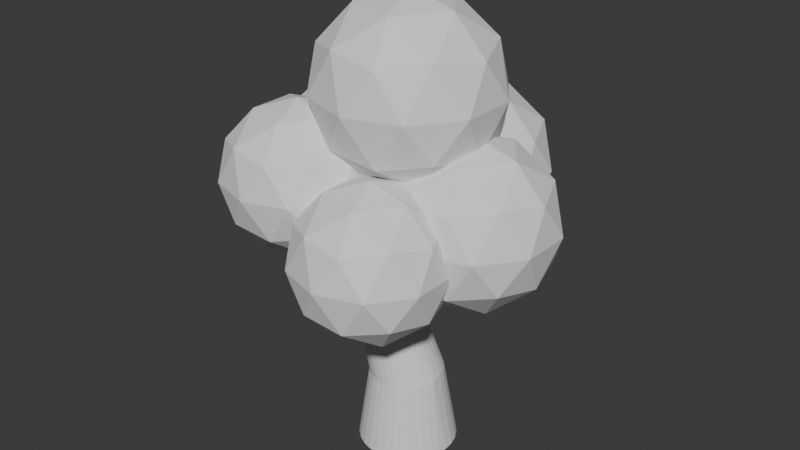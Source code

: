 # Source: Untitled.blend  (saved by Blender 5.0.119; exported with 4.5.12 LTS)
import bpy
from mathutils import Matrix  # noqa: F401  (used for matrix-valued properties, if any)

bpy.ops.wm.read_factory_settings(use_empty=True)
scene = bpy.context.scene
scene.name = 'Scene'

# ---- collections
col_collection = bpy.data.collections.new('Collection'); scene.collection.children.link(col_collection)

# ---- world
world_world = bpy.data.worlds.new('World'); scene.world = world_world
world_world.use_nodes = True; world_world.node_tree.nodes.clear()
_N = world_world.node_tree.nodes; _L = world_world.node_tree.links
n0 = _N.new('ShaderNodeOutputWorld'); n0.name = 'World Output'; n0.location = (200, 100)
n1 = _N.new('ShaderNodeBackground'); n1.name = 'Background'; n1.location = (-200, 100)
n1.inputs[0].default_value = (0.05088, 0.05088, 0.05088, 1.0)
_L.new(n1.outputs[0], n0.inputs[0])
n0.is_active_output = True
world_world.color = (0.05088, 0.05088, 0.05088)
world_world.sun_shadow_jitter_overblur = 0.0

# ---- meshes
me_cylinder_001 = bpy.data.meshes.new('Cylinder.001')
me_cylinder_001.from_pydata([(3.57e-09, 1.287, -1.0), (-0.04109, 0.9316, 1.09), (0.2512, 1.263, -1.0), (0.154, 0.9124, 1.09), (0.4927, 1.189, -1.0), (0.3416, 0.8555, 1.09), (0.7152, 1.07, -1.0), (0.5145, 0.7631, 1.09), (0.9103, 0.9103, -1.0), (0.666, 0.6388, 1.09), (1.07, 0.7152, -1.0), (0.7904, 0.4872, 1.09), (1.189, 0.4927, -1.0), (0.8828, 0.3143, 1.09), (1.263, 0.2512, -1.0), (0.9397, 0.1267, 1.09), (1.287, 2.285e-09, -1.0), (0.9589, -0.06836, 1.09), (1.263, -0.2512, -1.0), (0.9808, -0.1951, 1.0), (1.189, -0.4927, -1.0), (0.9239, -0.3827, 1.0), (1.07, -0.7152, -1.0), (0.8315, -0.5556, 1.0), (0.9103, -0.9103, -1.0), (0.7071, -0.7071, 1.0), (0.7152, -1.07, -1.0), (0.5556, -0.8315, 1.0), (0.4927, -1.189, -1.0), (0.3827, -0.9239, 1.0), (0.2512, -1.263, -1.0), (0.1951, -0.9808, 1.0), (3.57e-09, -1.287, -1.0), (0.0, -1.0, 1.0), (-0.2512, -1.263, -1.0), (-0.1951, -0.9808, 1.0), (-0.4927, -1.189, -1.0), (-0.3827, -0.9239, 1.0), (-0.7152, -1.07, -1.0), (-0.5556, -0.8315, 1.0), (-0.9103, -0.9103, -1.0), (-0.7071, -0.7071, 1.0), (-1.07, -0.7152, -1.0), (-0.8315, -0.5556, 1.0), (-1.189, -0.4927, -1.0), (-0.9239, -0.3827, 1.0), (-1.263, -0.2512, -1.0), (-1.022, -0.2634, 1.09), (-1.287, 2.285e-09, -1.0), (-1.041, -0.06836, 1.09), (-1.263, 0.2512, -1.0), (-1.022, 0.1267, 1.09), (-1.189, 0.4927, -1.0), (-0.965, 0.3143, 1.09), (-1.07, 0.7152, -1.0), (-0.8726, 0.4872, 1.09), (-0.9103, 0.9103, -1.0), (-0.7482, 0.6388, 1.09), (-0.7152, 1.07, -1.0), (-0.5967, 0.7631, 1.09), (-0.4927, 1.189, -1.0), (-0.4238, 0.8555, 1.09), (-0.2512, 1.263, -1.0), (-0.2362, 0.9124, 1.09), (-0.6503, 0.4037, 3.788), (-0.7933, 0.4178, 3.788), (-0.5129, 0.362, 3.788), (-0.3862, 0.2943, 3.788), (-0.2752, 0.2032, 3.788), (-0.1841, 0.09216, 3.788), (-0.1163, -0.03452, 3.788), (-0.07465, -0.172, 3.788), (-0.06057, -0.3149, 3.788), (-0.07465, -0.4579, 3.788), (-0.1163, -0.5953, 3.788), (-0.1841, -0.722, 3.788), (-0.2752, -0.833, 3.788), (-0.3862, -0.9242, 3.788), (-0.5129, -0.9919, 3.788), (-0.6503, -1.034, 3.788), (-0.7933, -1.048, 3.788), (-0.9362, -1.034, 3.788), (-1.074, -0.9919, 3.788), (-1.2, -0.9242, 3.788), (-1.311, -0.833, 3.788), (-1.403, -0.722, 3.788), (-1.47, -0.5953, 3.788), (-1.512, -0.4579, 3.788), (-1.526, -0.3149, 3.788), (-1.512, -0.172, 3.788), (-1.47, -0.03452, 3.788), (-1.403, 0.09216, 3.788), (-1.311, 0.2032, 3.788), (-1.2, 0.2943, 3.788), (-1.074, 0.362, 3.788), (-0.9362, 0.4037, 3.788), (0.1306, -0.2421, 5.618), (0.002722, -0.2295, 5.618), (0.2536, -0.2794, 5.618), (0.3669, -0.34, 5.618), (0.4663, -0.4215, 5.618), (0.5478, -0.5208, 5.618), (0.6084, -0.6341, 5.618), (0.6457, -0.7571, 5.618), (0.6583, -0.885, 5.618), (0.6457, -1.013, 5.618), (0.6084, -1.136, 5.618), (0.5478, -1.249, 5.618), (0.4663, -1.349, 5.618), (0.3669, -1.43, 5.618), (0.2536, -1.491, 5.618), (0.1306, -1.528, 5.618), (0.002722, -1.541, 5.618), (-0.1252, -1.528, 5.618), (-0.2481, -1.491, 5.618), (-0.3615, -1.43, 5.618), (-0.4608, -1.349, 5.618), (-0.5423, -1.249, 5.618), (-0.6029, -1.136, 5.618), (-0.6402, -1.013, 5.618), (-0.6528, -0.885, 5.618), (-0.6402, -0.7571, 5.618), (-0.6029, -0.6341, 5.618), (-0.5423, -0.5208, 5.618), (-0.4608, -0.4215, 5.618), (-0.3615, -0.34, 5.618), (-0.2481, -0.2794, 5.618), (-0.1252, -0.2421, 5.618), (0.4422, -0.6088, 5.262), (0.4289, -0.602, 5.293), (0.4526, -0.6215, 5.232), (0.4596, -0.6398, 5.204), (0.4629, -0.6629, 5.178), (0.4624, -0.6899, 5.157), (0.4581, -0.7198, 5.14), (0.4503, -0.7515, 5.129), (0.4391, -0.7836, 5.124), (0.4251, -0.8151, 5.125), (0.4087, -0.8447, 5.131), (0.3906, -0.8712, 5.144), (0.3715, -0.8936, 5.162), (0.3521, -0.9111, 5.184), (0.3332, -0.923, 5.211), (0.3155, -0.9288, 5.24), (0.2997, -0.9283, 5.27), (0.2863, -0.9216, 5.301), (0.276, -0.9089, 5.332), (0.269, -0.8906, 5.36), (0.2657, -0.8675, 5.386), (0.2662, -0.8405, 5.407), (0.2705, -0.8106, 5.424), (0.2783, -0.7789, 5.435), (0.2895, -0.7467, 5.44), (0.3035, -0.7153, 5.439), (0.3199, -0.6857, 5.432), (0.338, -0.6592, 5.42), (0.3571, -0.6368, 5.402), (0.3764, -0.6193, 5.379), (0.3953, -0.6074, 5.353), (0.4131, -0.6016, 5.324), (1.334, -0.6866, 6.311), (1.331, -0.6854, 6.316), (1.335, -0.6888, 6.306), (1.336, -0.6919, 6.301), (1.337, -0.6958, 6.297), (1.337, -0.7004, 6.293), (1.336, -0.7055, 6.29), (1.335, -0.7109, 6.288), (1.333, -0.7164, 6.287), (1.331, -0.7218, 6.288), (1.328, -0.7268, 6.289), (1.325, -0.7314, 6.291), (1.321, -0.7352, 6.294), (1.318, -0.7382, 6.298), (1.315, -0.7402, 6.302), (1.312, -0.7412, 6.307), (1.309, -0.7411, 6.312), (1.307, -0.74, 6.318), (1.305, -0.7378, 6.323), (1.304, -0.7347, 6.328), (1.303, -0.7307, 6.332), (1.303, -0.7261, 6.336), (1.304, -0.721, 6.339), (1.306, -0.7156, 6.34), (1.307, -0.7101, 6.341), (1.31, -0.7048, 6.341), (1.313, -0.6997, 6.34), (1.316, -0.6952, 6.338), (1.319, -0.6914, 6.335), (1.322, -0.6884, 6.331), (1.326, -0.6864, 6.327), (1.329, -0.6854, 6.322), (0.1953, -0.2194, 4.962), (0.1499, -0.1982, 4.936), (0.2305, -0.2447, 4.991), (0.2542, -0.2731, 5.02), (0.2654, -0.3036, 5.049), (0.2638, -0.3349, 5.077), (0.2493, -0.3659, 5.102), (0.2225, -0.3953, 5.124), (0.1845, -0.4221, 5.142), (0.1367, -0.4452, 5.155), (0.08099, -0.4638, 5.162), (0.01945, -0.477, 5.164), (-0.04552, -0.4844, 5.16), (-0.1114, -0.4858, 5.151), (-0.1758, -0.481, 5.136), (-0.236, -0.4702, 5.116), (-0.2899, -0.4539, 5.093), (-0.3353, -0.4327, 5.066), (-0.3706, -0.4074, 5.038), (-0.3942, -0.379, 5.009), (-0.4055, -0.3485, 4.979), (-0.4038, -0.3172, 4.952), (-0.3893, -0.2862, 4.926), (-0.3625, -0.2568, 4.904), (-0.3245, -0.23, 4.887), (-0.2768, -0.2069, 4.874), (-0.221, -0.1883, 4.866), (-0.1595, -0.1751, 4.865), (-0.09452, -0.1677, 4.869), (-0.0286, -0.1663, 4.878), (0.03572, -0.1711, 4.893), (0.09598, -0.1819, 4.913), (-0.5512, 0.8263, 6.531), (-0.559, 0.8299, 6.526), (-0.5452, 0.822, 6.536), (-0.5412, 0.8171, 6.541), (-0.5393, 0.8119, 6.546), (-0.5395, 0.8066, 6.55), (-0.542, 0.8013, 6.555), (-0.5466, 0.7963, 6.558), (-0.5531, 0.7917, 6.561), (-0.5612, 0.7877, 6.564), (-0.5707, 0.7846, 6.565), (-0.5812, 0.7823, 6.565), (-0.5923, 0.7811, 6.564), (-0.6035, 0.7808, 6.563), (-0.6145, 0.7816, 6.56), (-0.6248, 0.7835, 6.557), (-0.634, 0.7863, 6.553), (-0.6417, 0.7899, 6.548), (-0.6477, 0.7942, 6.544), (-0.6518, 0.799, 6.539), (-0.6537, 0.8042, 6.534), (-0.6534, 0.8096, 6.529), (-0.6509, 0.8149, 6.525), (-0.6464, 0.8199, 6.521), (-0.6399, 0.8245, 6.518), (-0.6317, 0.8284, 6.516), (-0.6222, 0.8316, 6.514), (-0.6117, 0.8338, 6.514), (-0.6007, 0.8351, 6.515), (-0.5894, 0.8353, 6.516), (-0.5784, 0.8345, 6.519), (-0.5682, 0.8327, 6.522), (-0.7189, -0.9598, 4.697), (-0.7295, -0.9918, 4.704), (-0.7034, -0.9292, 4.694), (-0.6837, -0.901, 4.696), (-0.6604, -0.8763, 4.702), (-0.6345, -0.8562, 4.713), (-0.607, -0.8413, 4.727), (-0.5789, -0.8322, 4.745), (-0.5514, -0.8294, 4.766), (-0.5254, -0.8329, 4.788), (-0.502, -0.8425, 4.811), (-0.482, -0.8579, 4.835), (-0.4663, -0.8785, 4.858), (-0.4554, -0.9036, 4.879), (-0.4498, -0.9321, 4.897), (-0.4497, -0.9629, 4.913), (-0.455, -0.9949, 4.924), (-0.4656, -1.027, 4.932), (-0.4811, -1.058, 4.934), (-0.5008, -1.086, 4.933), (-0.5241, -1.11, 4.926), (-0.55, -1.131, 4.916), (-0.5775, -1.145, 4.901), (-0.6056, -1.154, 4.883), (-0.6331, -1.157, 4.863), (-0.6591, -1.154, 4.841), (-0.6826, -1.144, 4.817), (-0.7025, -1.129, 4.794), (-0.7182, -1.108, 4.771), (-0.7291, -1.083, 4.75), (-0.7347, -1.055, 4.731), (-0.7349, -1.024, 4.716), (-1.817, -1.032, 5.52), (-1.819, -1.039, 5.522), (-1.813, -1.025, 5.519), (-1.809, -1.018, 5.519), (-1.803, -1.012, 5.521), (-1.797, -1.007, 5.525), (-1.79, -1.004, 5.53), (-1.784, -1.001, 5.536), (-1.777, -1.001, 5.542), (-1.771, -1.002, 5.55), (-1.765, -1.004, 5.557), (-1.76, -1.008, 5.565), (-1.757, -1.012, 5.572), (-1.754, -1.018, 5.579), (-1.753, -1.025, 5.586), (-1.753, -1.033, 5.591), (-1.754, -1.04, 5.594), (-1.757, -1.048, 5.597), (-1.76, -1.055, 5.598), (-1.765, -1.062, 5.597), (-1.771, -1.068, 5.595), (-1.777, -1.073, 5.592), (-1.783, -1.076, 5.587), (-1.79, -1.078, 5.581), (-1.797, -1.079, 5.574), (-1.803, -1.078, 5.567), (-1.808, -1.076, 5.559), (-1.813, -1.072, 5.552), (-1.817, -1.067, 5.544), (-1.819, -1.061, 5.537), (-1.821, -1.054, 5.531), (-1.821, -1.047, 5.526), (-0.4546, 0.1459, 3.667), (-0.4982, 0.1813, 3.679), (-0.4158, 0.1038, 3.662), (-0.3835, 0.05635, 3.665), (-0.3587, 0.005553, 3.675), (-0.3425, -0.04668, 3.693), (-0.3354, -0.09835, 3.717), (-0.3378, -0.1475, 3.747), (-0.3496, -0.1921, 3.781), (-0.3703, -0.2307, 3.818), (-0.3991, -0.2615, 3.857), (-0.4349, -0.2836, 3.896), (-0.4763, -0.296, 3.934), (-0.5218, -0.2982, 3.969), (-0.5696, -0.2902, 4.0), (-0.6178, -0.2723, 4.026), (-0.6646, -0.2452, 4.045), (-0.7082, -0.2098, 4.058), (-0.747, -0.1676, 4.063), (-0.7793, -0.1202, 4.06), (-0.8041, -0.06942, 4.049), (-0.8203, -0.01719, 4.031), (-0.8274, 0.03448, 4.007), (-0.825, 0.0836, 3.978), (-0.8132, 0.1283, 3.943), (-0.7925, 0.1668, 3.906), (-0.7637, 0.1977, 3.867), (-0.7279, 0.2197, 3.828), (-0.6865, 0.2321, 3.79), (-0.641, 0.2344, 3.755), (-0.5932, 0.2264, 3.724), (-0.545, 0.2085, 3.698), (0.07024, 1.889, 5.069), (0.0628, 1.895, 5.071), (0.07685, 1.882, 5.068), (0.08237, 1.874, 5.069), (0.0866, 1.865, 5.071), (0.08936, 1.857, 5.074), (0.09056, 1.848, 5.078), (0.09015, 1.839, 5.083), (0.08814, 1.832, 5.089), (0.08461, 1.825, 5.095), (0.0797, 1.82, 5.102), (0.0736, 1.816, 5.109), (0.06653, 1.814, 5.115), (0.05877, 1.814, 5.121), (0.05063, 1.815, 5.126), (0.0424, 1.818, 5.131), (0.03442, 1.823, 5.134), (0.02698, 1.829, 5.136), (0.02037, 1.836, 5.137), (0.01484, 1.844, 5.136), (0.01062, 1.853, 5.135), (0.007852, 1.862, 5.132), (0.006651, 1.87, 5.127), (0.007063, 1.879, 5.122), (0.009073, 1.886, 5.117), (0.0126, 1.893, 5.11), (0.01751, 1.898, 5.103), (0.02362, 1.902, 5.097), (0.03069, 1.904, 5.09), (0.03844, 1.904, 5.084), (0.04659, 1.903, 5.079), (0.05481, 1.9, 5.075), (-0.4824, -0.7839, 3.365), (-0.5062, -0.7918, 3.384), (-0.4612, -0.7798, 3.342), (-0.4435, -0.7798, 3.316), (-0.43, -0.7837, 3.288), (-0.4211, -0.7916, 3.259), (-0.4173, -0.803, 3.23), (-0.4186, -0.8175, 3.202), (-0.4251, -0.8346, 3.176), (-0.4364, -0.8536, 3.154), (-0.4521, -0.8738, 3.136), (-0.4717, -0.8944, 3.123), (-0.4943, -0.9146, 3.115), (-0.5191, -0.9337, 3.112), (-0.5452, -0.9509, 3.115), (-0.5716, -0.9655, 3.124), (-0.5971, -0.977, 3.138), (-0.621, -0.9849, 3.157), (-0.6421, -0.989, 3.18), (-0.6598, -0.989, 3.206), (-0.6734, -0.9851, 3.234), (-0.6822, -0.9772, 3.263), (-0.6861, -0.9658, 3.292), (-0.6847, -0.9513, 3.32), (-0.6783, -0.9342, 3.346), (-0.667, -0.9152, 3.368), (-0.6513, -0.895, 3.386), (-0.6317, -0.8744, 3.399), (-0.6091, -0.8542, 3.408), (-0.5842, -0.8351, 3.41), (-0.5582, -0.8179, 3.407), (-0.5318, -0.8033, 3.398), (-0.1957, -1.609, 4.267), (-0.1997, -1.61, 4.27), (-0.1921, -1.608, 4.263), (-0.189, -1.608, 4.259), (-0.1867, -1.609, 4.254), (-0.1852, -1.61, 4.249), (-0.1846, -1.612, 4.244), (-0.1848, -1.615, 4.239), (-0.1859, -1.618, 4.235), (-0.1878, -1.621, 4.231), (-0.1905, -1.624, 4.228), (-0.1938, -1.628, 4.226), (-0.1977, -1.631, 4.224), (-0.2019, -1.634, 4.224), (-0.2064, -1.637, 4.224), (-0.2109, -1.64, 4.226), (-0.2152, -1.642, 4.228), (-0.2193, -1.643, 4.232), (-0.2229, -1.644, 4.235), (-0.2259, -1.644, 4.24), (-0.2282, -1.643, 4.245), (-0.2298, -1.642, 4.25), (-0.2304, -1.64, 4.255), (-0.2302, -1.637, 4.259), (-0.2291, -1.635, 4.264), (-0.2272, -1.631, 4.267), (-0.2245, -1.628, 4.271), (-0.2211, -1.624, 4.273), (-0.2173, -1.621, 4.274), (-0.213, -1.618, 4.275), (-0.2086, -1.615, 4.274), (-0.2041, -1.612, 4.273), (0.1588, -1.355, 7.821), (0.1516, -1.354, 7.821), (0.1657, -1.357, 7.821), (0.172, -1.36, 7.821), (0.1776, -1.365, 7.821), (0.1821, -1.37, 7.821), (0.1855, -1.377, 7.821), (0.1876, -1.383, 7.821), (0.1883, -1.391, 7.821), (0.1876, -1.398, 7.821), (0.1855, -1.405, 7.821), (0.1821, -1.411, 7.821), (0.1776, -1.416, 7.821), (0.172, -1.421, 7.821), (0.1657, -1.424, 7.821), (0.1588, -1.427, 7.821), (0.1516, -1.427, 7.821), (0.1445, -1.427, 7.821), (0.1376, -1.424, 7.821), (0.1313, -1.421, 7.821), (0.1257, -1.416, 7.821), (0.1212, -1.411, 7.821), (0.1178, -1.405, 7.821), (0.1157, -1.398, 7.821), (0.115, -1.391, 7.821), (0.1157, -1.383, 7.821), (0.1178, -1.377, 7.821), (0.1212, -1.37, 7.821), (0.1257, -1.365, 7.821), (0.1313, -1.36, 7.821), (0.1376, -1.357, 7.821), (0.1445, -1.355, 7.821), (0.1545, -0.3749, 5.786), (0.04583, -0.3642, 5.786), (0.2589, -0.4066, 5.786), (0.3552, -0.4581, 5.786), (0.4395, -0.5273, 5.786), (0.5088, -0.6117, 5.786), (0.5602, -0.7079, 5.786), (0.5919, -0.8124, 5.786), (0.6026, -0.921, 5.786), (0.5919, -1.03, 5.786), (0.5602, -1.134, 5.786), (0.5088, -1.23, 5.786), (0.4395, -1.315, 5.786), (0.3552, -1.384, 5.786), (0.2589, -1.435, 5.786), (0.1545, -1.467, 5.786), (0.04583, -1.478, 5.786), (-0.06279, -1.467, 5.786), (-0.1672, -1.435, 5.786), (-0.2635, -1.384, 5.786), (-0.3479, -1.315, 5.786), (-0.4171, -1.23, 5.786), (-0.4686, -1.134, 5.786), (-0.5002, -1.03, 5.786), (-0.5109, -0.921, 5.786), (-0.5002, -0.8124, 5.786), (-0.4686, -0.7079, 5.786), (-0.4171, -0.6117, 5.786), (-0.3479, -0.5273, 5.786), (-0.2635, -0.4581, 5.786), (-0.1672, -0.4066, 5.786), (-0.06279, -0.3749, 5.786), (0.3929, -0.8447, 6.753), (0.7189, -0.7459, 6.753), (0.6484, -0.7389, 6.753), (0.348, -0.8995, 6.753), (0.3146, -0.962, 6.753), (0.294, -1.03, 6.753), (0.2871, -1.1, 6.753), (0.294, -1.171, 6.753), (0.3146, -1.238, 6.753), (0.348, -1.301, 6.753), (0.3929, -1.356, 6.753), (0.4477, -1.401, 6.753), (0.5102, -1.434, 6.753), (0.5779, -1.455, 6.753), (0.6484, -1.462, 6.753), (0.7189, -1.455, 6.753), (0.7867, -0.7664, 6.753), (0.8492, -0.7998, 6.753), (0.9039, -0.8447, 6.753), (0.9488, -0.8995, 6.753), (0.9822, -0.962, 6.753), (1.003, -1.03, 6.753), (1.01, -1.1, 6.753), (1.003, -1.171, 6.753), (0.9822, -1.238, 6.753), (0.9488, -1.301, 6.753), (0.9039, -1.356, 6.753), (0.8492, -1.401, 6.753), (0.7867, -1.434, 6.753), (0.4477, -0.7998, 6.753), (0.5102, -0.7664, 6.753), (0.5779, -0.7459, 6.753), (0.1784, -1.32, 7.657), (0.1723, -1.319, 7.657), (0.1842, -1.322, 7.657), (0.1896, -1.325, 7.657), (0.1943, -1.328, 7.657), (0.1982, -1.333, 7.657), (0.2011, -1.338, 7.657), (0.2029, -1.344, 7.657), (0.2035, -1.35, 7.657), (0.2029, -1.356, 7.657), (0.2011, -1.362, 7.657), (0.1982, -1.368, 7.657), (0.1943, -1.372, 7.657), (0.1896, -1.376, 7.657), (0.1842, -1.379, 7.657), (0.1784, -1.381, 7.657), (0.1723, -1.382, 7.657), (0.1662, -1.381, 7.657), (0.1604, -1.379, 7.657), (0.155, -1.376, 7.657), (0.1503, -1.372, 7.657), (0.1464, -1.368, 7.657), (0.1436, -1.362, 7.657), (0.1418, -1.356, 7.657), (0.1412, -1.35, 7.657), (0.1418, -1.344, 7.657), (0.1436, -1.338, 7.657), (0.1464, -1.333, 7.657), (0.1503, -1.328, 7.657), (0.155, -1.325, 7.657), (0.1604, -1.322, 7.657), (0.1662, -1.32, 7.657)], [], [(0, 1, 3, 2), (2, 3, 5, 4), (4, 5, 7, 6), (6, 7, 9, 8), (8, 9, 11, 10), (10, 11, 13, 12), (12, 13, 15, 14), (14, 15, 17, 16), (16, 17, 19, 18), (18, 19, 21, 20), (20, 21, 23, 22), (22, 23, 25, 24), (24, 25, 27, 26), (26, 27, 29, 28), (28, 29, 31, 30), (30, 31, 33, 32), (32, 33, 35, 34), (34, 35, 37, 36), (36, 37, 39, 38), (38, 39, 41, 40), (40, 41, 43, 42), (42, 43, 45, 44), (44, 45, 47, 46), (46, 47, 49, 48), (48, 49, 51, 50), (50, 51, 53, 52), (52, 53, 55, 54), (54, 55, 57, 56), (56, 57, 59, 58), (58, 59, 61, 60), (33, 31, 79, 80), (60, 61, 63, 62), (62, 63, 1, 0), (0, 2, 4, 6, 8, 10, 12, 14, 16, 18, 20, 22, 24, 26, 28, 30, 32, 34, 36, 38, 40, 42, 44, 46, 48, 50, 52, 54, 56, 58, 60, 62), (76, 75, 107, 108), (51, 49, 88, 89), (7, 5, 66, 67), (25, 23, 75, 76), (43, 41, 84, 85), (61, 59, 93, 94), (17, 15, 71, 72), (35, 33, 80, 81), (53, 51, 89, 90), (9, 7, 67, 68), (27, 25, 76, 77), (45, 43, 85, 86), (63, 61, 94, 95), (19, 17, 72, 73), (37, 35, 81, 82), (55, 53, 90, 91), (11, 9, 68, 69), (29, 27, 77, 78), (47, 45, 86, 87), (3, 1, 65, 64), (1, 63, 95, 65), (21, 19, 73, 74), (39, 37, 82, 83), (57, 55, 91, 92), (13, 11, 69, 70), (31, 29, 78, 79), (49, 47, 87, 88), (5, 3, 64, 66), (23, 21, 74, 75), (41, 39, 83, 84), (59, 57, 92, 93), (15, 13, 70, 71), (116, 115, 499, 500), (90, 89, 121, 122), (77, 76, 108, 109), (91, 90, 122, 123), (78, 77, 109, 110), (64, 65, 97, 96), (92, 91, 123, 124), (79, 78, 110, 111), (66, 64, 96, 98), (93, 92, 124, 125), (80, 79, 111, 112), (67, 66, 98, 99), (94, 93, 125, 126), (81, 80, 112, 113), (68, 67, 99, 100), (95, 94, 126, 127), (82, 81, 113, 114), (69, 68, 100, 101), (65, 95, 127, 97), (83, 82, 114, 115), (70, 69, 101, 102), (84, 83, 115, 116), (71, 70, 102, 103), (85, 84, 116, 117), (72, 71, 103, 104), (86, 85, 117, 118), (73, 72, 104, 105), (87, 86, 118, 119), (74, 73, 105, 106), (88, 87, 119, 120), (75, 74, 106, 107), (89, 88, 120, 121), (451, 452, 548, 547), (477, 478, 574, 573), (115, 114, 498, 499), (450, 451, 547, 546), (476, 477, 573, 572), (114, 113, 497, 498), (448, 450, 546, 544), (475, 476, 572, 571), (113, 112, 496, 497), (449, 448, 544, 545), (474, 475, 571, 570), (112, 111, 495, 496), (473, 474, 570, 569), (111, 110, 494, 495), (472, 473, 569, 568), (110, 109, 493, 494), (133, 132, 164, 165), (129, 159, 191, 161), (147, 146, 178, 179), (134, 133, 165, 166), (148, 147, 179, 180), (135, 134, 166, 167), (149, 148, 180, 181), (136, 135, 167, 168), (150, 149, 181, 182), (137, 136, 168, 169), (151, 150, 182, 183), (138, 137, 169, 170), (152, 151, 183, 184), (139, 138, 170, 171), (153, 152, 184, 185), (140, 139, 171, 172), (154, 153, 185, 186), (141, 140, 172, 173), (155, 154, 186, 187), (142, 141, 173, 174), (128, 129, 161, 160), (156, 155, 187, 188), (143, 142, 174, 175), (130, 128, 160, 162), (157, 156, 188, 189), (144, 143, 175, 176), (131, 130, 162, 163), (158, 157, 189, 190), (145, 144, 176, 177), (132, 131, 163, 164), (159, 158, 190, 191), (146, 145, 177, 178), (197, 196, 228, 229), (193, 223, 255, 225), (211, 210, 242, 243), (198, 197, 229, 230), (212, 211, 243, 244), (199, 198, 230, 231), (213, 212, 244, 245), (200, 199, 231, 232), (214, 213, 245, 246), (201, 200, 232, 233), (215, 214, 246, 247), (202, 201, 233, 234), (216, 215, 247, 248), (203, 202, 234, 235), (217, 216, 248, 249), (204, 203, 235, 236), (218, 217, 249, 250), (205, 204, 236, 237), (219, 218, 250, 251), (206, 205, 237, 238), (192, 193, 225, 224), (220, 219, 251, 252), (207, 206, 238, 239), (194, 192, 224, 226), (221, 220, 252, 253), (208, 207, 239, 240), (195, 194, 226, 227), (222, 221, 253, 254), (209, 208, 240, 241), (196, 195, 227, 228), (223, 222, 254, 255), (210, 209, 241, 242), (261, 260, 292, 293), (257, 287, 319, 289), (275, 274, 306, 307), (262, 261, 293, 294), (276, 275, 307, 308), (263, 262, 294, 295), (277, 276, 308, 309), (264, 263, 295, 296), (278, 277, 309, 310), (265, 264, 296, 297), (279, 278, 310, 311), (266, 265, 297, 298), (280, 279, 311, 312), (267, 266, 298, 299), (281, 280, 312, 313), (268, 267, 299, 300), (282, 281, 313, 314), (269, 268, 300, 301), (283, 282, 314, 315), (270, 269, 301, 302), (256, 257, 289, 288), (284, 283, 315, 316), (271, 270, 302, 303), (258, 256, 288, 290), (285, 284, 316, 317), (272, 271, 303, 304), (259, 258, 290, 291), (286, 285, 317, 318), (273, 272, 304, 305), (260, 259, 291, 292), (287, 286, 318, 319), (274, 273, 305, 306), (325, 324, 356, 357), (321, 351, 383, 353), (339, 338, 370, 371), (326, 325, 357, 358), (340, 339, 371, 372), (327, 326, 358, 359), (341, 340, 372, 373), (328, 327, 359, 360), (342, 341, 373, 374), (329, 328, 360, 361), (343, 342, 374, 375), (330, 329, 361, 362), (344, 343, 375, 376), (331, 330, 362, 363), (345, 344, 376, 377), (332, 331, 363, 364), (346, 345, 377, 378), (333, 332, 364, 365), (347, 346, 378, 379), (334, 333, 365, 366), (320, 321, 353, 352), (348, 347, 379, 380), (335, 334, 366, 367), (322, 320, 352, 354), (349, 348, 380, 381), (336, 335, 367, 368), (323, 322, 354, 355), (350, 349, 381, 382), (337, 336, 368, 369), (324, 323, 355, 356), (351, 350, 382, 383), (338, 337, 369, 370), (389, 388, 420, 421), (385, 415, 447, 417), (403, 402, 434, 435), (390, 389, 421, 422), (404, 403, 435, 436), (391, 390, 422, 423), (405, 404, 436, 437), (392, 391, 423, 424), (406, 405, 437, 438), (393, 392, 424, 425), (407, 406, 438, 439), (394, 393, 425, 426), (408, 407, 439, 440), (395, 394, 426, 427), (409, 408, 440, 441), (396, 395, 427, 428), (410, 409, 441, 442), (397, 396, 428, 429), (411, 410, 442, 443), (398, 397, 429, 430), (384, 385, 417, 416), (412, 411, 443, 444), (399, 398, 430, 431), (386, 384, 416, 418), (413, 412, 444, 445), (400, 399, 431, 432), (387, 386, 418, 419), (414, 413, 445, 446), (401, 400, 432, 433), (388, 387, 419, 420), (415, 414, 446, 447), (402, 401, 433, 434), (471, 472, 568, 567), (109, 108, 492, 493), (470, 471, 567, 566), (108, 107, 491, 492), (469, 470, 566, 565), (107, 106, 490, 491), (468, 469, 565, 564), (106, 105, 489, 490), (467, 468, 564, 563), (105, 104, 488, 489), (466, 467, 563, 562), (104, 103, 487, 488), (465, 466, 562, 561), (103, 102, 486, 487), (464, 465, 561, 560), (102, 101, 485, 486), (97, 127, 511, 481), (463, 464, 560, 559), (101, 100, 484, 485), (127, 126, 510, 511), (462, 463, 559, 558), (100, 99, 483, 484), (126, 125, 509, 510), (461, 462, 558, 557), (99, 98, 482, 483), (125, 124, 508, 509), (460, 461, 557, 556), (98, 96, 480, 482), (124, 123, 507, 508), (459, 460, 556, 555), (96, 97, 481, 480), (123, 122, 506, 507), (458, 459, 555, 554), (122, 121, 505, 506), (457, 458, 554, 553), (121, 120, 504, 505), (456, 457, 553, 552), (120, 119, 503, 504), (455, 456, 552, 551), (119, 118, 502, 503), (454, 455, 551, 550), (118, 117, 501, 502), (453, 454, 550, 549), (479, 449, 545, 575), (117, 116, 500, 501), (452, 453, 549, 548), (478, 479, 575, 574), (483, 482, 528, 529), (509, 508, 512, 541), (482, 480, 513, 528), (508, 507, 515, 512), (480, 481, 514, 513), (507, 506, 516, 515), (506, 505, 517, 516), (505, 504, 518, 517), (504, 503, 519, 518), (503, 502, 520, 519), (502, 501, 521, 520), (501, 500, 522, 521), (500, 499, 523, 522), (499, 498, 524, 523), (498, 497, 525, 524), (497, 496, 526, 525), (496, 495, 527, 526), (527, 540, 558, 559), (528, 513, 544, 546), (541, 512, 572, 573), (526, 527, 559, 560), (529, 528, 546, 547), (542, 541, 573, 574), (525, 526, 560, 561), (530, 529, 547, 548), (543, 542, 574, 575), (524, 525, 561, 562), (531, 530, 548, 549), (514, 543, 575, 545), (523, 524, 562, 563), (532, 531, 549, 550), (522, 523, 563, 564), (533, 532, 550, 551), (521, 522, 564, 565), (534, 533, 551, 552), (520, 521, 565, 566), (535, 534, 552, 553), (519, 520, 566, 567), (536, 535, 553, 554), (518, 519, 567, 568), (537, 536, 554, 555), (517, 518, 568, 569), (538, 537, 555, 556), (516, 517, 569, 570), (539, 538, 556, 557), (515, 516, 570, 571), (540, 539, 557, 558), (513, 514, 545, 544), (512, 515, 571, 572), (510, 509, 541, 542), (484, 483, 529, 530), (511, 510, 542, 543), (485, 484, 530, 531), (481, 511, 543, 514), (486, 485, 531, 532), (487, 486, 532, 533), (488, 487, 533, 534), (489, 488, 534, 535), (490, 489, 535, 536), (491, 490, 536, 537), (492, 491, 537, 538), (493, 492, 538, 539), (494, 493, 539, 540), (495, 494, 540, 527)])
_uv = me_cylinder_001.uv_layers.new(name='UVMap')
_uv.uv.foreach_set('vector', [1.0, 0.5, 1.0, 1.0, 0.9688, 1.0, 0.9688, 0.5, 0.9688, 0.5, 0.9688, 1.0, 0.9375, 1.0, 0.9375, 0.5, 0.9375, 0.5, 0.9375, 1.0, 0.9062, 1.0, 0.9062, 0.5, 0.9062, 0.5, 0.9062, 1.0, 0.875, 1.0, 0.875, 0.5, 0.875, 0.5, 0.875, 1.0, 0.8438, 1.0, 0.8438, 0.5, 0.8438, 0.5, 0.8438, 1.0, 0.8125, 1.0, 0.8125, 0.5, 0.8125, 0.5, 0.8125, 1.0, 0.7812, 1.0, 0.7812, 0.5, 0.7812, 0.5, 0.7812, 1.0, 0.75, 1.0, 0.75, 0.5, 0.75, 0.5, 0.75, 1.0, 0.7188, 1.0, 0.7188, 0.5, 0.7188, 0.5, 0.7188, 1.0, 0.6875, 1.0, 0.6875, 0.5, 0.6875, 0.5, 0.6875, 1.0, 0.6562, 1.0, 0.6562, 0.5, 0.6562, 0.5, 0.6562, 1.0, 0.625, 1.0, 0.625, 0.5, 0.625, 0.5, 0.625, 1.0, 0.5938, 1.0, 0.5938, 0.5, 0.5938, 0.5, 0.5938, 1.0, 0.5625, 1.0, 0.5625, 0.5, 0.5625, 0.5, 0.5625, 1.0, 0.5312, 1.0, 0.5312, 0.5, 0.5312, 0.5, 0.5312, 1.0, 0.5, 1.0, 0.5, 0.5, 0.5, 0.5, 0.5, 1.0, 0.4688, 1.0, 0.4688, 0.5, 0.4688, 0.5, 0.4688, 1.0, 0.4375, 1.0, 0.4375, 0.5, 0.4375, 0.5, 0.4375, 1.0, 0.4062, 1.0, 0.4062, 0.5, 0.4062, 0.5, 0.4062, 1.0, 0.375, 1.0, 0.375, 0.5, 0.375, 0.5, 0.375, 1.0, 0.3438, 1.0, 0.3438, 0.5, 0.3438, 0.5, 0.3438, 1.0, 0.3125, 1.0, 0.3125, 0.5, 0.3125, 0.5, 0.3125, 1.0, 0.2812, 1.0, 0.2812, 0.5, 0.2812, 0.5, 0.2812, 1.0, 0.25, 1.0, 0.25, 0.5, 0.25, 0.5, 0.25, 1.0, 0.2188, 1.0, 0.2188, 0.5, 0.2188, 0.5, 0.2188, 1.0, 0.1875, 1.0, 0.1875, 0.5, 0.1875, 0.5, 0.1875, 1.0, 0.1562, 1.0, 0.1562, 0.5, 0.1562, 0.5, 0.1562, 1.0, 0.125, 1.0, 0.125, 0.5, 0.125, 0.5, 0.125, 1.0, 0.09375, 1.0, 0.09375, 0.5, 0.09375, 0.5, 0.09375, 1.0, 0.0625, 1.0, 0.0625, 0.5, 0.5, 1.0, 0.5312, 1.0, 0.5312, 1.0, 0.5, 1.0, 0.0625, 0.5, 0.0625, 1.0, 0.03125, 1.0, 0.03125, 0.5, 0.03125, 0.5, 0.03125, 1.0, 0.0, 1.0, 0.0, 0.5, 0.75, 0.49, 0.7968, 0.4854, 0.8418, 0.4717, 0.8833, 0.4496, 0.9197, 0.4197, 0.9496, 0.3833, 0.9717, 0.3418, 0.9854, 0.2968, 0.99, 0.25, 0.9854, 0.2032, 0.9717, 0.1582, 0.9496, 0.1167, 0.9197, 0.08029, 0.8833, 0.05045, 0.8418, 0.02827, 0.7968, 0.01461, 0.75, 0.01, 0.7032, 0.01461, 0.6582, 0.02827, 0.6167, 0.05045, 0.5803, 0.08029, 0.5504, 0.1167, 0.5283, 0.1582, 0.5146, 0.2032, 0.51, 0.25, 0.5146, 0.2968, 0.5283, 0.3418, 0.5504, 0.3833, 0.5803, 0.4197, 0.6167, 0.4496, 0.6582, 0.4717, 0.7032, 0.4854, 0.625, 1.0, 0.6562, 1.0, 0.6562, 1.0, 0.625, 1.0, 0.2188, 1.0, 0.25, 1.0, 0.25, 1.0, 0.2188, 1.0, 0.9062, 1.0, 0.9375, 1.0, 0.9375, 1.0, 0.9062, 1.0, 0.625, 1.0, 0.6562, 1.0, 0.6562, 1.0, 0.625, 1.0, 0.3438, 1.0, 0.375, 1.0, 0.375, 1.0, 0.3438, 1.0, 0.0625, 1.0, 0.09375, 1.0, 0.09375, 1.0, 0.0625, 1.0, 0.75, 1.0, 0.7812, 1.0, 0.7812, 1.0, 0.75, 1.0, 0.4688, 1.0, 0.5, 1.0, 0.5, 1.0, 0.4688, 1.0, 0.1875, 1.0, 0.2188, 1.0, 0.2188, 1.0, 0.1875, 1.0, 0.875, 1.0, 0.9062, 1.0, 0.9062, 1.0, 0.875, 1.0, 0.5938, 1.0, 0.625, 1.0, 0.625, 1.0, 0.5938, 1.0, 0.3125, 1.0, 0.3438, 1.0, 0.3438, 1.0, 0.3125, 1.0, 0.03125, 1.0, 0.0625, 1.0, 0.0625, 1.0, 0.03125, 1.0, 0.7188, 1.0, 0.75, 1.0, 0.75, 1.0, 0.7188, 1.0, 0.4375, 1.0, 0.4688, 1.0, 0.4688, 1.0, 0.4375, 1.0, 0.1562, 1.0, 0.1875, 1.0, 0.1875, 1.0, 0.1562, 1.0, 0.8438, 1.0, 0.875, 1.0, 0.875, 1.0, 0.8438, 1.0, 0.5625, 1.0, 0.5938, 1.0, 0.5938, 1.0, 0.5625, 1.0, 0.2812, 1.0, 0.3125, 1.0, 0.3125, 1.0, 0.2812, 1.0, 0.9688, 1.0, 1.0, 1.0, 1.0, 1.0, 0.9688, 1.0, 0.0, 1.0, 0.03125, 1.0, 0.03125, 1.0, 0.0, 1.0, 0.6875, 1.0, 0.7188, 1.0, 0.7188, 1.0, 0.6875, 1.0, 0.4062, 1.0, 0.4375, 1.0, 0.4375, 1.0, 0.4062, 1.0, 0.125, 1.0, 0.1562, 1.0, 0.1562, 1.0, 0.125, 1.0, 0.8125, 1.0, 0.8438, 1.0, 0.8438, 1.0, 0.8125, 1.0, 0.5312, 1.0, 0.5625, 1.0, 0.5625, 1.0, 0.5312, 1.0, 0.25, 1.0, 0.2812, 1.0, 0.2812, 1.0, 0.25, 1.0, 0.9375, 1.0, 0.9688, 1.0, 0.9688, 1.0, 0.9375, 1.0, 0.6562, 1.0, 0.6875, 1.0, 0.6875, 1.0, 0.6562, 1.0, 0.375, 1.0, 0.4062, 1.0, 0.4062, 1.0, 0.375, 1.0, 0.09375, 1.0, 0.125, 1.0, 0.125, 1.0, 0.09375, 1.0, 0.7812, 1.0, 0.8125, 1.0, 0.8125, 1.0, 0.7812, 1.0, 0.375, 1.0, 0.4062, 1.0, 0.4062, 1.0, 0.375, 1.0, 0.1875, 1.0, 0.2188, 1.0, 0.2188, 1.0, 0.1875, 1.0, 0.5938, 1.0, 0.625, 1.0, 0.625, 1.0, 0.5938, 1.0, 0.1562, 1.0, 0.1875, 1.0, 0.1875, 1.0, 0.1562, 1.0, 0.5625, 1.0, 0.5938, 1.0, 0.5938, 1.0, 0.5625, 1.0, 0.9688, 1.0, 1.0, 1.0, 1.0, 1.0, 0.9688, 1.0, 0.125, 1.0, 0.1562, 1.0, 0.1562, 1.0, 0.125, 1.0, 0.5312, 1.0, 0.5625, 1.0, 0.5625, 1.0, 0.5312, 1.0, 0.9375, 1.0, 0.9688, 1.0, 0.9688, 1.0, 0.9375, 1.0, 0.09375, 1.0, 0.125, 1.0, 0.125, 1.0, 0.09375, 1.0, 0.5, 1.0, 0.5312, 1.0, 0.5312, 1.0, 0.5, 1.0, 0.9062, 1.0, 0.9375, 1.0, 0.9375, 1.0, 0.9062, 1.0, 0.0625, 1.0, 0.09375, 1.0, 0.09375, 1.0, 0.0625, 1.0, 0.4688, 1.0, 0.5, 1.0, 0.5, 1.0, 0.4688, 1.0, 0.875, 1.0, 0.9062, 1.0, 0.9062, 1.0, 0.875, 1.0, 0.03125, 1.0, 0.0625, 1.0, 0.0625, 1.0, 0.03125, 1.0, 0.4375, 1.0, 0.4688, 1.0, 0.4688, 1.0, 0.4375, 1.0, 0.8438, 1.0, 0.875, 1.0, 0.875, 1.0, 0.8438, 1.0, 0.0, 1.0, 0.03125, 1.0, 0.03125, 1.0, 0.0, 1.0, 0.4062, 1.0, 0.4375, 1.0, 0.4375, 1.0, 0.4062, 1.0, 0.8125, 1.0, 0.8438, 1.0, 0.8438, 1.0, 0.8125, 1.0, 0.375, 1.0, 0.4062, 1.0, 0.4062, 1.0, 0.375, 1.0, 0.7812, 1.0, 0.8125, 1.0, 0.8125, 1.0, 0.7812, 1.0, 0.3438, 1.0, 0.375, 1.0, 0.375, 1.0, 0.3438, 1.0, 0.75, 1.0, 0.7812, 1.0, 0.7812, 1.0, 0.75, 1.0, 0.3125, 1.0, 0.3438, 1.0, 0.3438, 1.0, 0.3125, 1.0, 0.7188, 1.0, 0.75, 1.0, 0.75, 1.0, 0.7188, 1.0, 0.2812, 1.0, 0.3125, 1.0, 0.3125, 1.0, 0.2812, 1.0, 0.6875, 1.0, 0.7188, 1.0, 0.7188, 1.0, 0.6875, 1.0, 0.25, 1.0, 0.2812, 1.0, 0.2812, 1.0, 0.25, 1.0, 0.6562, 1.0, 0.6875, 1.0, 0.6875, 1.0, 0.6562, 1.0, 0.2188, 1.0, 0.25, 1.0, 0.25, 1.0, 0.2188, 1.0, 0.0, 0.0, 0.0, 0.0, 0.0, 0.0, 0.0, 0.0, 0.0, 0.0, 0.0, 0.0, 0.0, 0.0, 0.0, 0.0, 0.4062, 1.0, 0.4375, 1.0, 0.4375, 1.0, 0.4062, 1.0, 0.0, 0.0, 0.0, 0.0, 0.0, 0.0, 0.0, 0.0, 0.0, 0.0, 0.0, 0.0, 0.0, 0.0, 0.0, 0.0, 0.4375, 1.0, 0.4688, 1.0, 0.4688, 1.0, 0.4375, 1.0, 0.0, 0.0, 0.0, 0.0, 0.0, 0.0, 0.0, 0.0, 0.0, 0.0, 0.0, 0.0, 0.0, 0.0, 0.0, 0.0, 0.4688, 1.0, 0.5, 1.0, 0.5, 1.0, 0.4688, 1.0, 0.0, 0.0, 0.0, 0.0, 0.0, 0.0, 0.0, 0.0, 0.0, 0.0, 0.0, 0.0, 0.0, 0.0, 0.0, 0.0, 0.5, 1.0, 0.5312, 1.0, 0.5312, 1.0, 0.5, 1.0, 0.0, 0.0, 0.0, 0.0, 0.0, 0.0, 0.0, 0.0, 0.5312, 1.0, 0.5625, 1.0, 0.5625, 1.0, 0.5312, 1.0, 0.0, 0.0, 0.0, 0.0, 0.0, 0.0, 0.0, 0.0, 0.5625, 1.0, 0.5938, 1.0, 0.5938, 1.0, 0.5625, 1.0, 0.0, 0.0, 0.0, 0.0, 0.0, 0.0, 0.0, 0.0, 0.0, 0.0, 0.0, 0.0, 0.0, 0.0, 0.0, 0.0, 0.0, 0.0, 0.0, 0.0, 0.0, 0.0, 0.0, 0.0, 0.0, 0.0, 0.0, 0.0, 0.0, 0.0, 0.0, 0.0, 0.0, 0.0, 0.0, 0.0, 0.0, 0.0, 0.0, 0.0, 0.0, 0.0, 0.0, 0.0, 0.0, 0.0, 0.0, 0.0, 0.0, 0.0, 0.0, 0.0, 0.0, 0.0, 0.0, 0.0, 0.0, 0.0, 0.0, 0.0, 0.0, 0.0, 0.0, 0.0, 0.0, 0.0, 0.0, 0.0, 0.0, 0.0, 0.0, 0.0, 0.0, 0.0, 0.0, 0.0, 0.0, 0.0, 0.0, 0.0, 0.0, 0.0, 0.0, 0.0, 0.0, 0.0, 0.0, 0.0, 0.0, 0.0, 0.0, 0.0, 0.0, 0.0, 0.0, 0.0, 0.0, 0.0, 0.0, 0.0, 0.0, 0.0, 0.0, 0.0, 0.0, 0.0, 0.0, 0.0, 0.0, 0.0, 0.0, 0.0, 0.0, 0.0, 0.0, 0.0, 0.0, 0.0, 0.0, 0.0, 0.0, 0.0, 0.0, 0.0, 0.0, 0.0, 0.0, 0.0, 0.0, 0.0, 0.0, 0.0, 0.0, 0.0, 0.0, 0.0, 0.0, 0.0, 0.0, 0.0, 0.0, 0.0, 0.0, 0.0, 0.0, 0.0, 0.0, 0.0, 0.0, 0.0, 0.0, 0.0, 0.0, 0.0, 0.0, 0.0, 0.0, 0.0, 0.0, 0.0, 0.0, 0.0, 0.0, 0.0, 0.0, 0.0, 0.0, 0.0, 0.0, 0.0, 0.0, 0.0, 0.0, 0.0, 0.0, 0.0, 0.0, 0.0, 0.0, 0.0, 0.0, 0.0, 0.0, 0.0, 0.0, 0.0, 0.0, 0.0, 0.0, 0.0, 0.0, 0.0, 0.0, 0.0, 0.0, 0.0, 0.0, 0.0, 0.0, 0.0, 0.0, 0.0, 0.0, 0.0, 0.0, 0.0, 0.0, 0.0, 0.0, 0.0, 0.0, 0.0, 0.0, 0.0, 0.0, 0.0, 0.0, 0.0, 0.0, 0.0, 0.0, 0.0, 0.0, 0.0, 0.0, 0.0, 0.0, 0.0, 0.0, 0.0, 0.0, 0.0, 0.0, 0.0, 0.0, 0.0, 0.0, 0.0, 0.0, 0.0, 0.0, 0.0, 0.0, 0.0, 0.0, 0.0, 0.0, 0.0, 0.0, 0.0, 0.0, 0.0, 0.0, 0.0, 0.0, 0.0, 0.0, 0.0, 0.0, 0.0, 0.0, 0.0, 0.0, 0.0, 0.0, 0.0, 0.0, 0.0, 0.0, 0.0, 0.0, 0.0, 0.0, 0.0, 0.0, 0.0, 0.0, 0.0, 0.0, 0.0, 0.0, 0.0, 0.0, 0.0, 0.0, 0.0, 0.0, 0.0, 0.0, 0.0, 0.0, 0.0, 0.0, 0.0, 0.0, 0.0, 0.0, 0.0, 0.0, 0.0, 0.0, 0.0, 0.0, 0.0, 0.0, 0.0, 0.0, 0.0, 0.0, 0.0, 0.0, 0.0, 0.0, 0.0, 0.0, 0.0, 0.0, 0.0, 0.0, 0.0, 0.0, 0.0, 0.0, 0.0, 0.0, 0.0, 0.0, 0.0, 0.0, 0.0, 0.0, 0.0, 0.0, 0.0, 0.0, 0.0, 0.0, 0.0, 0.0, 0.0, 0.0, 0.0, 0.0, 0.0, 0.0, 0.0, 0.0, 0.0, 0.0, 0.0, 0.0, 0.0, 0.0, 0.0, 0.0, 0.0, 0.0, 0.0, 0.0, 0.0, 0.0, 0.0, 0.0, 0.0, 0.0, 0.0, 0.0, 0.0, 0.0, 0.0, 0.0, 0.0, 0.0, 0.0, 0.0, 0.0, 0.0, 0.0, 0.0, 0.0, 0.0, 0.0, 0.0, 0.0, 0.0, 0.0, 0.0, 0.0, 0.0, 0.0, 0.0, 0.0, 0.0, 0.0, 0.0, 0.0, 0.0, 0.0, 0.0, 0.0, 0.0, 0.0, 0.0, 0.0, 0.0, 0.0, 0.0, 0.0, 0.0, 0.0, 0.0, 0.0, 0.0, 0.0, 0.0, 0.0, 0.0, 0.0, 0.0, 0.0, 0.0, 0.0, 0.0, 0.0, 0.0, 0.0, 0.0, 0.0, 0.0, 0.0, 0.0, 0.0, 0.0, 0.0, 0.0, 0.0, 0.0, 0.0, 0.0, 0.0, 0.0, 0.0, 0.0, 0.0, 0.0, 0.0, 0.0, 0.0, 0.0, 0.0, 0.0, 0.0, 0.0, 0.0, 0.0, 0.0, 0.0, 0.0, 0.0, 0.0, 0.0, 0.0, 0.0, 0.0, 0.0, 0.0, 0.0, 0.0, 0.0, 0.0, 0.0, 0.0, 0.0, 0.0, 0.0, 0.0, 0.0, 0.0, 0.0, 0.0, 0.0, 0.0, 0.0, 0.0, 0.0, 0.0, 0.0, 0.0, 0.0, 0.0, 0.0, 0.0, 0.0, 0.0, 0.0, 0.0, 0.0, 0.0, 0.0, 0.0, 0.0, 0.0, 0.0, 0.0, 0.0, 0.0, 0.0, 0.0, 0.0, 0.0, 0.0, 0.0, 0.0, 0.0, 0.0, 0.0, 0.0, 0.0, 0.0, 0.0, 0.0, 0.0, 0.0, 0.0, 0.0, 0.0, 0.0, 0.0, 0.0, 0.0, 0.0, 0.0, 0.0, 0.0, 0.0, 0.0, 0.0, 0.0, 0.0, 0.0, 0.0, 0.0, 0.0, 0.0, 0.0, 0.0, 0.0, 0.0, 0.0, 0.0, 0.0, 0.0, 0.0, 0.0, 0.0, 0.0, 0.0, 0.0, 0.0, 0.0, 0.0, 0.0, 0.0, 0.0, 0.0, 0.0, 0.0, 0.0, 0.0, 0.0, 0.0, 0.0, 0.0, 0.0, 0.0, 0.0, 0.0, 0.0, 0.0, 0.0, 0.0, 0.0, 0.0, 0.0, 0.0, 0.0, 0.0, 0.0, 0.0, 0.0, 0.0, 0.0, 0.0, 0.0, 0.0, 0.0, 0.0, 0.0, 0.0, 0.0, 0.0, 0.0, 0.0, 0.0, 0.0, 0.0, 0.0, 0.0, 0.0, 0.0, 0.0, 0.0, 0.0, 0.0, 0.0, 0.0, 0.0, 0.0, 0.0, 0.0, 0.0, 0.0, 0.0, 0.0, 0.0, 0.0, 0.0, 0.0, 0.0, 0.0, 0.0, 0.0, 0.0, 0.0, 0.0, 0.0, 0.0, 0.0, 0.0, 0.0, 0.0, 0.0, 0.0, 0.0, 0.0, 0.0, 0.0, 0.0, 0.0, 0.0, 0.0, 0.0, 0.0, 0.0, 0.0, 0.0, 0.0, 0.0, 0.0, 0.0, 0.0, 0.0, 0.0, 0.0, 0.0, 0.0, 0.0, 0.0, 0.0, 0.0, 0.0, 0.0, 0.0, 0.0, 0.0, 0.0, 0.0, 0.0, 0.0, 0.0, 0.0, 0.0, 0.0, 0.0, 0.0, 0.0, 0.0, 0.0, 0.0, 0.0, 0.0, 0.0, 0.0, 0.0, 0.0, 0.0, 0.0, 0.0, 0.0, 0.0, 0.0, 0.0, 0.0, 0.0, 0.0, 0.0, 0.0, 0.0, 0.0, 0.0, 0.0, 0.0, 0.0, 0.0, 0.0, 0.0, 0.0, 0.0, 0.0, 0.0, 0.0, 0.0, 0.0, 0.0, 0.0, 0.0, 0.0, 0.0, 0.0, 0.0, 0.0, 0.0, 0.0, 0.0, 0.0, 0.0, 0.0, 0.0, 0.0, 0.0, 0.0, 0.0, 0.0, 0.0, 0.0, 0.0, 0.0, 0.0, 0.0, 0.0, 0.0, 0.0, 0.0, 0.0, 0.0, 0.0, 0.0, 0.0, 0.0, 0.0, 0.0, 0.0, 0.0, 0.0, 0.0, 0.0, 0.0, 0.0, 0.0, 0.0, 0.0, 0.0, 0.0, 0.0, 0.0, 0.0, 0.0, 0.0, 0.0, 0.0, 0.0, 0.0, 0.0, 0.0, 0.0, 0.0, 0.0, 0.0, 0.0, 0.0, 0.0, 0.0, 0.0, 0.0, 0.0, 0.0, 0.0, 0.0, 0.0, 0.0, 0.0, 0.0, 0.0, 0.0, 0.0, 0.0, 0.0, 0.0, 0.0, 0.0, 0.0, 0.0, 0.0, 0.0, 0.0, 0.0, 0.0, 0.0, 0.0, 0.0, 0.0, 0.0, 0.0, 0.0, 0.0, 0.0, 0.0, 0.0, 0.0, 0.0, 0.0, 0.0, 0.0, 0.0, 0.0, 0.0, 0.0, 0.0, 0.0, 0.0, 0.0, 0.0, 0.0, 0.0, 0.0, 0.0, 0.0, 0.0, 0.0, 0.0, 0.0, 0.0, 0.0, 0.0, 0.0, 0.0, 0.0, 0.0, 0.0, 0.0, 0.0, 0.0, 0.0, 0.0, 0.0, 0.0, 0.0, 0.0, 0.0, 0.0, 0.0, 0.0, 0.0, 0.0, 0.0, 0.0, 0.0, 0.0, 0.0, 0.0, 0.0, 0.0, 0.0, 0.0, 0.0, 0.0, 0.0, 0.0, 0.0, 0.0, 0.0, 0.0, 0.0, 0.0, 0.0, 0.0, 0.0, 0.0, 0.0, 0.0, 0.0, 0.0, 0.0, 0.0, 0.0, 0.0, 0.0, 0.0, 0.0, 0.0, 0.0, 0.0, 0.0, 0.0, 0.0, 0.0, 0.0, 0.0, 0.0, 0.0, 0.0, 0.0, 0.0, 0.0, 0.0, 0.0, 0.0, 0.0, 0.0, 0.0, 0.0, 0.0, 0.0, 0.0, 0.0, 0.0, 0.0, 0.0, 0.0, 0.0, 0.0, 0.0, 0.0, 0.0, 0.0, 0.0, 0.0, 0.0, 0.0, 0.0, 0.0, 0.0, 0.0, 0.0, 0.0, 0.0, 0.0, 0.0, 0.0, 0.0, 0.0, 0.0, 0.0, 0.0, 0.0, 0.0, 0.0, 0.0, 0.0, 0.0, 0.0, 0.0, 0.0, 0.0, 0.0, 0.0, 0.0, 0.0, 0.0, 0.0, 0.0, 0.0, 0.0, 0.0, 0.0, 0.0, 0.0, 0.0, 0.0, 0.0, 0.0, 0.0, 0.0, 0.0, 0.0, 0.0, 0.0, 0.0, 0.0, 0.0, 0.0, 0.0, 0.0, 0.0, 0.0, 0.0, 0.0, 0.0, 0.0, 0.0, 0.0, 0.0, 0.0, 0.0, 0.0, 0.0, 0.0, 0.0, 0.0, 0.0, 0.0, 0.0, 0.0, 0.0, 0.0, 0.0, 0.0, 0.0, 0.0, 0.0, 0.0, 0.0, 0.0, 0.0, 0.0, 0.0, 0.0, 0.0, 0.0, 0.0, 0.0, 0.0, 0.0, 0.0, 0.0, 0.0, 0.0, 0.0, 0.0, 0.0, 0.0, 0.0, 0.0, 0.0, 0.0, 0.0, 0.0, 0.0, 0.0, 0.0, 0.0, 0.0, 0.0, 0.0, 0.0, 0.0, 0.0, 0.0, 0.0, 0.0, 0.0, 0.0, 0.0, 0.0, 0.0, 0.0, 0.0, 0.0, 0.0, 0.0, 0.0, 0.0, 0.0, 0.0, 0.0, 0.0, 0.0, 0.0, 0.0, 0.0, 0.0, 0.0, 0.0, 0.0, 0.0, 0.0, 0.0, 0.0, 0.0, 0.0, 0.0, 0.0, 0.0, 0.0, 0.0, 0.0, 0.0, 0.0, 0.0, 0.0, 0.0, 0.0, 0.0, 0.0, 0.0, 0.0, 0.0, 0.0, 0.0, 0.0, 0.0, 0.0, 0.0, 0.0, 0.0, 0.0, 0.0, 0.0, 0.0, 0.0, 0.0, 0.0, 0.0, 0.0, 0.0, 0.0, 0.0, 0.0, 0.0, 0.0, 0.0, 0.0, 0.0, 0.0, 0.0, 0.0, 0.0, 0.0, 0.0, 0.0, 0.0, 0.0, 0.0, 0.0, 0.0, 0.0, 0.0, 0.0, 0.0, 0.0, 0.0, 0.0, 0.0, 0.0, 0.0, 0.0, 0.0, 0.0, 0.0, 0.0, 0.0, 0.0, 0.0, 0.0, 0.0, 0.0, 0.0, 0.0, 0.0, 0.0, 0.0, 0.0, 0.0, 0.0, 0.0, 0.0, 0.0, 0.0, 0.0, 0.0, 0.0, 0.0, 0.0, 0.0, 0.0, 0.0, 0.0, 0.0, 0.0, 0.0, 0.0, 0.0, 0.0, 0.0, 0.0, 0.0, 0.0, 0.0, 0.0, 0.0, 0.0, 0.0, 0.0, 0.0, 0.0, 0.0, 0.0, 0.0, 0.0, 0.0, 0.0, 0.0, 0.0, 0.0, 0.0, 0.0, 0.0, 0.0, 0.0, 0.0, 0.0, 0.0, 0.0, 0.0, 0.0, 0.0, 0.0, 0.0, 0.0, 0.0, 0.0, 0.0, 0.0, 0.0, 0.0, 0.0, 0.0, 0.0, 0.0, 0.0, 0.0, 0.0, 0.0, 0.0, 0.0, 0.0, 0.0, 0.0, 0.0, 0.0, 0.0, 0.0, 0.0, 0.0, 0.0, 0.0, 0.0, 0.0, 0.0, 0.0, 0.0, 0.0, 0.0, 0.0, 0.0, 0.0, 0.0, 0.0, 0.0, 0.0, 0.0, 0.0, 0.0, 0.0, 0.0, 0.0, 0.0, 0.0, 0.5938, 1.0, 0.625, 1.0, 0.625, 1.0, 0.5938, 1.0, 0.0, 0.0, 0.0, 0.0, 0.0, 0.0, 0.0, 0.0, 0.625, 1.0, 0.6562, 1.0, 0.6562, 1.0, 0.625, 1.0, 0.0, 0.0, 0.0, 0.0, 0.0, 0.0, 0.0, 0.0, 0.6562, 1.0, 0.6875, 1.0, 0.6875, 1.0, 0.6562, 1.0, 0.0, 0.0, 0.0, 0.0, 0.0, 0.0, 0.0, 0.0, 0.6875, 1.0, 0.7188, 1.0, 0.7188, 1.0, 0.6875, 1.0, 0.0, 0.0, 0.0, 0.0, 0.0, 0.0, 0.0, 0.0, 0.7188, 1.0, 0.75, 1.0, 0.75, 1.0, 0.7188, 1.0, 0.0, 0.0, 0.0, 0.0, 0.0, 0.0, 0.0, 0.0, 0.75, 1.0, 0.7812, 1.0, 0.7812, 1.0, 0.75, 1.0, 0.0, 0.0, 0.0, 0.0, 0.0, 0.0, 0.0, 0.0, 0.7812, 1.0, 0.8125, 1.0, 0.8125, 1.0, 0.7812, 1.0, 0.0, 0.0, 0.0, 0.0, 0.0, 0.0, 0.0, 0.0, 0.8125, 1.0, 0.8438, 1.0, 0.8438, 1.0, 0.8125, 1.0, 0.0, 1.0, 0.03125, 1.0, 0.03125, 1.0, 0.0, 1.0, 0.0, 0.0, 0.0, 0.0, 0.0, 0.0, 0.0, 0.0, 0.8438, 1.0, 0.875, 1.0, 0.875, 1.0, 0.8438, 1.0, 0.03125, 1.0, 0.0625, 1.0, 0.0625, 1.0, 0.03125, 1.0, 0.0, 0.0, 0.0, 0.0, 0.0, 0.0, 0.0, 0.0, 0.875, 1.0, 0.9062, 1.0, 0.9062, 1.0, 0.875, 1.0, 0.0625, 1.0, 0.09375, 1.0, 0.09375, 1.0, 0.0625, 1.0, 0.0, 0.0, 0.0, 0.0, 0.0, 0.0, 0.0, 0.0, 0.9062, 1.0, 0.9375, 1.0, 0.9375, 1.0, 0.9062, 1.0, 0.09375, 1.0, 0.125, 1.0, 0.125, 1.0, 0.09375, 1.0, 0.0, 0.0, 0.0, 0.0, 0.0, 0.0, 0.0, 0.0, 0.9375, 1.0, 0.9688, 1.0, 0.9688, 1.0, 0.9375, 1.0, 0.125, 1.0, 0.1562, 1.0, 0.1562, 1.0, 0.125, 1.0, 0.0, 0.0, 0.0, 0.0, 0.0, 0.0, 0.0, 0.0, 0.9688, 1.0, 1.0, 1.0, 1.0, 1.0, 0.9688, 1.0, 0.1562, 1.0, 0.1875, 1.0, 0.1875, 1.0, 0.1562, 1.0, 0.0, 0.0, 0.0, 0.0, 0.0, 0.0, 0.0, 0.0, 0.1875, 1.0, 0.2188, 1.0, 0.2188, 1.0, 0.1875, 1.0, 0.0, 0.0, 0.0, 0.0, 0.0, 0.0, 0.0, 0.0, 0.2188, 1.0, 0.25, 1.0, 0.25, 1.0, 0.2188, 1.0, 0.0, 0.0, 0.0, 0.0, 0.0, 0.0, 0.0, 0.0, 0.25, 1.0, 0.2812, 1.0, 0.2812, 1.0, 0.25, 1.0, 0.0, 0.0, 0.0, 0.0, 0.0, 0.0, 0.0, 0.0, 0.2812, 1.0, 0.3125, 1.0, 0.3125, 1.0, 0.2812, 1.0, 0.0, 0.0, 0.0, 0.0, 0.0, 0.0, 0.0, 0.0, 0.3125, 1.0, 0.3438, 1.0, 0.3438, 1.0, 0.3125, 1.0, 0.0, 0.0, 0.0, 0.0, 0.0, 0.0, 0.0, 0.0, 0.0, 0.0, 0.0, 0.0, 0.0, 0.0, 0.0, 0.0, 0.3438, 1.0, 0.375, 1.0, 0.375, 1.0, 0.3438, 1.0, 0.0, 0.0, 0.0, 0.0, 0.0, 0.0, 0.0, 0.0, 0.0, 0.0, 0.0, 0.0, 0.0, 0.0, 0.0, 0.0, 0.9062, 1.0, 0.9375, 1.0, 0.9375, 1.0, 0.9062, 1.0, 0.09375, 1.0, 0.125, 1.0, 0.125, 1.0, 0.09375, 1.0, 0.9375, 1.0, 0.9688, 1.0, 0.9688, 1.0, 0.9375, 1.0, 0.125, 1.0, 0.1562, 1.0, 0.1562, 1.0, 0.125, 1.0, 0.9688, 1.0, 1.0, 1.0, 1.0, 1.0, 0.9688, 1.0, 0.1562, 1.0, 0.1875, 1.0, 0.1875, 1.0, 0.1562, 1.0, 0.1875, 1.0, 0.2188, 1.0, 0.2188, 1.0, 0.1875, 1.0, 0.2188, 1.0, 0.25, 1.0, 0.25, 1.0, 0.2188, 1.0, 0.25, 1.0, 0.2812, 1.0, 0.2812, 1.0, 0.25, 1.0, 0.2812, 1.0, 0.3125, 1.0, 0.3125, 1.0, 0.2812, 1.0, 0.3125, 1.0, 0.3438, 1.0, 0.3438, 1.0, 0.3125, 1.0, 0.3438, 1.0, 0.375, 1.0, 0.375, 1.0, 0.3438, 1.0, 0.375, 1.0, 0.4062, 1.0, 0.4062, 1.0, 0.375, 1.0, 0.4062, 1.0, 0.4375, 1.0, 0.4375, 1.0, 0.4062, 1.0, 0.4375, 1.0, 0.4688, 1.0, 0.4688, 1.0, 0.4375, 1.0, 0.4688, 1.0, 0.5, 1.0, 0.5, 1.0, 0.4688, 1.0, 0.5, 1.0, 0.5312, 1.0, 0.5312, 1.0, 0.5, 1.0, 0.5312, 1.0, 0.5625, 1.0, 0.5625, 1.0, 0.5312, 1.0, 0.9375, 1.0, 0.9688, 1.0, 0.9688, 1.0, 0.9375, 1.0, 0.09375, 1.0, 0.125, 1.0, 0.125, 1.0, 0.09375, 1.0, 0.5, 1.0, 0.5312, 1.0, 0.5312, 1.0, 0.5, 1.0, 0.9062, 1.0, 0.9375, 1.0, 0.9375, 1.0, 0.9062, 1.0, 0.0625, 1.0, 0.09375, 1.0, 0.09375, 1.0, 0.0625, 1.0, 0.4688, 1.0, 0.5, 1.0, 0.5, 1.0, 0.4688, 1.0, 0.875, 1.0, 0.9062, 1.0, 0.9062, 1.0, 0.875, 1.0, 0.03125, 1.0, 0.0625, 1.0, 0.0625, 1.0, 0.03125, 1.0, 0.4375, 1.0, 0.4688, 1.0, 0.4688, 1.0, 0.4375, 1.0, 0.8438, 1.0, 0.875, 1.0, 0.875, 1.0, 0.8438, 1.0, 0.0, 1.0, 0.03125, 1.0, 0.03125, 1.0, 0.0, 1.0, 0.4062, 1.0, 0.4375, 1.0, 0.4375, 1.0, 0.4062, 1.0, 0.8125, 1.0, 0.8438, 1.0, 0.8438, 1.0, 0.8125, 1.0, 0.375, 1.0, 0.4062, 1.0, 0.4062, 1.0, 0.375, 1.0, 0.7812, 1.0, 0.8125, 1.0, 0.8125, 1.0, 0.7812, 1.0, 0.3438, 1.0, 0.375, 1.0, 0.375, 1.0, 0.3438, 1.0, 0.75, 1.0, 0.7812, 1.0, 0.7812, 1.0, 0.75, 1.0, 0.3125, 1.0, 0.3438, 1.0, 0.3438, 1.0, 0.3125, 1.0, 0.7188, 1.0, 0.75, 1.0, 0.75, 1.0, 0.7188, 1.0, 0.2812, 1.0, 0.3125, 1.0, 0.3125, 1.0, 0.2812, 1.0, 0.6875, 1.0, 0.7188, 1.0, 0.7188, 1.0, 0.6875, 1.0, 0.25, 1.0, 0.2812, 1.0, 0.2812, 1.0, 0.25, 1.0, 0.6562, 1.0, 0.6875, 1.0, 0.6875, 1.0, 0.6562, 1.0, 0.2188, 1.0, 0.25, 1.0, 0.25, 1.0, 0.2188, 1.0, 0.625, 1.0, 0.6562, 1.0, 0.6562, 1.0, 0.625, 1.0, 0.1875, 1.0, 0.2188, 1.0, 0.2188, 1.0, 0.1875, 1.0, 0.5938, 1.0, 0.625, 1.0, 0.625, 1.0, 0.5938, 1.0, 0.1562, 1.0, 0.1875, 1.0, 0.1875, 1.0, 0.1562, 1.0, 0.5625, 1.0, 0.5938, 1.0, 0.5938, 1.0, 0.5625, 1.0, 0.9688, 1.0, 1.0, 1.0, 1.0, 1.0, 0.9688, 1.0, 0.125, 1.0, 0.1562, 1.0, 0.1562, 1.0, 0.125, 1.0, 0.0625, 1.0, 0.09375, 1.0, 0.09375, 1.0, 0.0625, 1.0, 0.875, 1.0, 0.9062, 1.0, 0.9062, 1.0, 0.875, 1.0, 0.03125, 1.0, 0.0625, 1.0, 0.0625, 1.0, 0.03125, 1.0, 0.8438, 1.0, 0.875, 1.0, 0.875, 1.0, 0.8438, 1.0, 0.0, 1.0, 0.03125, 1.0, 0.03125, 1.0, 0.0, 1.0, 0.8125, 1.0, 0.8438, 1.0, 0.8438, 1.0, 0.8125, 1.0, 0.7812, 1.0, 0.8125, 1.0, 0.8125, 1.0, 0.7812, 1.0, 0.75, 1.0, 0.7812, 1.0, 0.7812, 1.0, 0.75, 1.0, 0.7188, 1.0, 0.75, 1.0, 0.75, 1.0, 0.7188, 1.0, 0.6875, 1.0, 0.7188, 1.0, 0.7188, 1.0, 0.6875, 1.0, 0.6562, 1.0, 0.6875, 1.0, 0.6875, 1.0, 0.6562, 1.0, 0.625, 1.0, 0.6562, 1.0, 0.6562, 1.0, 0.625, 1.0, 0.5938, 1.0, 0.625, 1.0, 0.625, 1.0, 0.5938, 1.0, 0.5625, 1.0, 0.5938, 1.0, 0.5938, 1.0, 0.5625, 1.0, 0.5312, 1.0, 0.5625, 1.0, 0.5625, 1.0, 0.5312, 1.0])
me_cylinder_001.update()
me_icosphere_001 = bpy.data.meshes.new('Icosphere.001')
me_icosphere_001.from_pydata([(0.0, 0.0, -1.285), (0.9298, -0.6756, -0.5747), (-0.3552, -1.093, -0.5747), (-1.149, 0.0, -0.5747), (-0.3552, 1.093, -0.5747), (0.9298, 0.6756, -0.5747), (0.3552, -1.093, 0.5747), (-0.9298, -0.6756, 0.5747), (-0.9298, 0.6756, 0.5747), (0.3552, 1.093, 0.5747), (1.149, 0.0, 0.5747), (0.0, 0.0, 1.285), (-0.2088, -0.6425, -1.093), (0.5465, -0.3971, -1.093), (0.3378, -1.04, -0.6756), (1.093, 0.0, -0.6756), (0.5465, 0.3971, -1.093), (-0.6756, 0.0, -1.093), (-0.8843, -0.6425, -0.6756), (-0.2088, 0.6425, -1.093), (-0.8843, 0.6425, -0.6756), (0.3378, 1.04, -0.6756), (1.222, -0.3971, 0.0), (1.222, 0.3971, 0.0), (0.0, -1.285, 0.0), (0.7553, -1.04, 0.0), (-1.222, -0.3971, 0.0), (-0.7553, -1.04, 0.0), (-0.7553, 1.04, 0.0), (-1.222, 0.3971, 0.0), (0.7553, 1.04, 0.0), (0.0, 1.285, 0.0), (0.8843, -0.6425, 0.6756), (-0.3378, -1.04, 0.6756), (-1.093, 0.0, 0.6756), (-0.3378, 1.04, 0.6756), (0.8843, 0.6425, 0.6756), (0.2088, -0.6425, 1.093), (0.6756, 0.0, 1.093), (-0.5465, -0.3971, 1.093), (-0.5465, 0.3971, 1.093), (0.2088, 0.6425, 1.093)], [], [(0, 13, 12), (1, 13, 15), (0, 12, 17), (0, 17, 19), (0, 19, 16), (1, 15, 22), (2, 14, 24), (3, 18, 26), (4, 20, 28), (5, 21, 30), (1, 22, 25), (2, 24, 27), (3, 26, 29), (4, 28, 31), (5, 30, 23), (6, 32, 37), (7, 33, 39), (8, 34, 40), (9, 35, 41), (10, 36, 38), (38, 41, 11), (38, 36, 41), (36, 9, 41), (41, 40, 11), (41, 35, 40), (35, 8, 40), (40, 39, 11), (40, 34, 39), (34, 7, 39), (39, 37, 11), (39, 33, 37), (33, 6, 37), (37, 38, 11), (37, 32, 38), (32, 10, 38), (23, 36, 10), (23, 30, 36), (30, 9, 36), (31, 35, 9), (31, 28, 35), (28, 8, 35), (29, 34, 8), (29, 26, 34), (26, 7, 34), (27, 33, 7), (27, 24, 33), (24, 6, 33), (25, 32, 6), (25, 22, 32), (22, 10, 32), (30, 31, 9), (30, 21, 31), (21, 4, 31), (28, 29, 8), (28, 20, 29), (20, 3, 29), (26, 27, 7), (26, 18, 27), (18, 2, 27), (24, 25, 6), (24, 14, 25), (14, 1, 25), (22, 23, 10), (22, 15, 23), (15, 5, 23), (16, 21, 5), (16, 19, 21), (19, 4, 21), (19, 20, 4), (19, 17, 20), (17, 3, 20), (17, 18, 3), (17, 12, 18), (12, 2, 18), (15, 16, 5), (15, 13, 16), (13, 0, 16), (12, 14, 2), (12, 13, 14), (13, 1, 14)])
_uv = me_icosphere_001.uv_layers.new(name='UVMap')
_uv.uv.foreach_set('vector', [0.1818, 0.0, 0.2273, 0.07873, 0.1364, 0.07873, 0.2727, 0.1575, 0.3182, 0.07873, 0.3636, 0.1575, 0.9091, 0.0, 0.9545, 0.07873, 0.8636, 0.07873, 0.7273, 0.0, 0.7727, 0.07873, 0.6818, 0.07873, 0.5455, 0.0, 0.5909, 0.07873, 0.5, 0.07873, 0.2727, 0.1575, 0.3636, 0.1575, 0.3182, 0.2362, 0.09091, 0.1575, 0.1818, 0.1575, 0.1364, 0.2362, 0.8182, 0.1575, 0.9091, 0.1575, 0.8636, 0.2362, 0.6364, 0.1575, 0.7273, 0.1575, 0.6818, 0.2362, 0.4545, 0.1575, 0.5455, 0.1575, 0.5, 0.2362, 0.2727, 0.1575, 0.3182, 0.2362, 0.2273, 0.2362, 0.09091, 0.1575, 0.1364, 0.2362, 0.04546, 0.2362, 0.8182, 0.1575, 0.8636, 0.2362, 0.7727, 0.2362, 0.6364, 0.1575, 0.6818, 0.2362, 0.5909, 0.2362, 0.4545, 0.1575, 0.5, 0.2362, 0.4091, 0.2362, 0.1818, 0.3149, 0.2727, 0.3149, 0.2273, 0.3937, 0.0, 0.3149, 0.09091, 0.3149, 0.04546, 0.3937, 0.7273, 0.3149, 0.8182, 0.3149, 0.7727, 0.3937, 0.5455, 0.3149, 0.6364, 0.3149, 0.5909, 0.3937, 0.3636, 0.3149, 0.4545, 0.3149, 0.4091, 0.3937, 0.4091, 0.3937, 0.5, 0.3937, 0.4545, 0.4724, 0.4091, 0.3937, 0.4545, 0.3149, 0.5, 0.3937, 0.4545, 0.3149, 0.5455, 0.3149, 0.5, 0.3937, 0.5909, 0.3937, 0.6818, 0.3937, 0.6364, 0.4724, 0.5909, 0.3937, 0.6364, 0.3149, 0.6818, 0.3937, 0.6364, 0.3149, 0.7273, 0.3149, 0.6818, 0.3937, 0.7727, 0.3937, 0.8636, 0.3937, 0.8182, 0.4724, 0.7727, 0.3937, 0.8182, 0.3149, 0.8636, 0.3937, 0.8182, 0.3149, 0.9091, 0.3149, 0.8636, 0.3937, 0.04546, 0.3937, 0.1364, 0.3937, 0.09091, 0.4724, 0.04546, 0.3937, 0.09091, 0.3149, 0.1364, 0.3937, 0.09091, 0.3149, 0.1818, 0.3149, 0.1364, 0.3937, 0.2273, 0.3937, 0.3182, 0.3937, 0.2727, 0.4724, 0.2273, 0.3937, 0.2727, 0.3149, 0.3182, 0.3937, 0.2727, 0.3149, 0.3636, 0.3149, 0.3182, 0.3937, 0.4091, 0.2362, 0.4545, 0.3149, 0.3636, 0.3149, 0.4091, 0.2362, 0.5, 0.2362, 0.4545, 0.3149, 0.5, 0.2362, 0.5455, 0.3149, 0.4545, 0.3149, 0.5909, 0.2362, 0.6364, 0.3149, 0.5455, 0.3149, 0.5909, 0.2362, 0.6818, 0.2362, 0.6364, 0.3149, 0.6818, 0.2362, 0.7273, 0.3149, 0.6364, 0.3149, 0.7727, 0.2362, 0.8182, 0.3149, 0.7273, 0.3149, 0.7727, 0.2362, 0.8636, 0.2362, 0.8182, 0.3149, 0.8636, 0.2362, 0.9091, 0.3149, 0.8182, 0.3149, 0.04546, 0.2362, 0.09091, 0.3149, 0.0, 0.3149, 0.04546, 0.2362, 0.1364, 0.2362, 0.09091, 0.3149, 0.1364, 0.2362, 0.1818, 0.3149, 0.09091, 0.3149, 0.2273, 0.2362, 0.2727, 0.3149, 0.1818, 0.3149, 0.2273, 0.2362, 0.3182, 0.2362, 0.2727, 0.3149, 0.3182, 0.2362, 0.3636, 0.3149, 0.2727, 0.3149, 0.5, 0.2362, 0.5909, 0.2362, 0.5455, 0.3149, 0.5, 0.2362, 0.5455, 0.1575, 0.5909, 0.2362, 0.5455, 0.1575, 0.6364, 0.1575, 0.5909, 0.2362, 0.6818, 0.2362, 0.7727, 0.2362, 0.7273, 0.3149, 0.6818, 0.2362, 0.7273, 0.1575, 0.7727, 0.2362, 0.7273, 0.1575, 0.8182, 0.1575, 0.7727, 0.2362, 0.8636, 0.2362, 0.9545, 0.2362, 0.9091, 0.3149, 0.8636, 0.2362, 0.9091, 0.1575, 0.9545, 0.2362, 0.9091, 0.1575, 1.0, 0.1575, 0.9545, 0.2362, 0.1364, 0.2362, 0.2273, 0.2362, 0.1818, 0.3149, 0.1364, 0.2362, 0.1818, 0.1575, 0.2273, 0.2362, 0.1818, 0.1575, 0.2727, 0.1575, 0.2273, 0.2362, 0.3182, 0.2362, 0.4091, 0.2362, 0.3636, 0.3149, 0.3182, 0.2362, 0.3636, 0.1575, 0.4091, 0.2362, 0.3636, 0.1575, 0.4545, 0.1575, 0.4091, 0.2362, 0.5, 0.07873, 0.5455, 0.1575, 0.4545, 0.1575, 0.5, 0.07873, 0.5909, 0.07873, 0.5455, 0.1575, 0.5909, 0.07873, 0.6364, 0.1575, 0.5455, 0.1575, 0.6818, 0.07873, 0.7273, 0.1575, 0.6364, 0.1575, 0.6818, 0.07873, 0.7727, 0.07873, 0.7273, 0.1575, 0.7727, 0.07873, 0.8182, 0.1575, 0.7273, 0.1575, 0.8636, 0.07873, 0.9091, 0.1575, 0.8182, 0.1575, 0.8636, 0.07873, 0.9545, 0.07873, 0.9091, 0.1575, 0.9545, 0.07873, 1.0, 0.1575, 0.9091, 0.1575, 0.3636, 0.1575, 0.4091, 0.07873, 0.4545, 0.1575, 0.3636, 0.1575, 0.3182, 0.07873, 0.4091, 0.07873, 0.3182, 0.07873, 0.3636, 0.0, 0.4091, 0.07873, 0.1364, 0.07873, 0.1818, 0.1575, 0.09091, 0.1575, 0.1364, 0.07873, 0.2273, 0.07873, 0.1818, 0.1575, 0.2273, 0.07873, 0.2727, 0.1575, 0.1818, 0.1575])
me_icosphere_001.update()
me_icosphere_002 = bpy.data.meshes.new('Icosphere.002')
me_icosphere_002.from_pydata([(0.0, 0.0, -1.285), (0.9298, -0.6756, -0.5747), (-0.3552, -1.093, -0.5747), (-1.149, 0.0, -0.5747), (-0.3552, 1.093, -0.5747), (0.9298, 0.6756, -0.5747), (0.3552, -1.093, 0.5747), (-0.9298, -0.6756, 0.5747), (-0.9298, 0.6756, 0.5747), (0.3552, 1.093, 0.5747), (1.149, 0.0, 0.5747), (0.0, 0.0, 1.285), (-0.2088, -0.6425, -1.093), (0.5465, -0.3971, -1.093), (0.3378, -1.04, -0.6756), (1.093, 0.0, -0.6756), (0.5465, 0.3971, -1.093), (-0.6756, 0.0, -1.093), (-0.8843, -0.6425, -0.6756), (-0.2088, 0.6425, -1.093), (-0.8843, 0.6425, -0.6756), (0.3378, 1.04, -0.6756), (1.222, -0.3971, 0.0), (1.222, 0.3971, 0.0), (0.0, -1.285, 0.0), (0.7553, -1.04, 0.0), (-1.222, -0.3971, 0.0), (-0.7553, -1.04, 0.0), (-0.7553, 1.04, 0.0), (-1.222, 0.3971, 0.0), (0.7553, 1.04, 0.0), (0.0, 1.285, 0.0), (0.8843, -0.6425, 0.6756), (-0.3378, -1.04, 0.6756), (-1.093, 0.0, 0.6756), (-0.3378, 1.04, 0.6756), (0.8843, 0.6425, 0.6756), (0.2088, -0.6425, 1.093), (0.6756, 0.0, 1.093), (-0.5465, -0.3971, 1.093), (-0.5465, 0.3971, 1.093), (0.2088, 0.6425, 1.093)], [], [(0, 13, 12), (1, 13, 15), (0, 12, 17), (0, 17, 19), (0, 19, 16), (1, 15, 22), (2, 14, 24), (3, 18, 26), (4, 20, 28), (5, 21, 30), (1, 22, 25), (2, 24, 27), (3, 26, 29), (4, 28, 31), (5, 30, 23), (6, 32, 37), (7, 33, 39), (8, 34, 40), (9, 35, 41), (10, 36, 38), (38, 41, 11), (38, 36, 41), (36, 9, 41), (41, 40, 11), (41, 35, 40), (35, 8, 40), (40, 39, 11), (40, 34, 39), (34, 7, 39), (39, 37, 11), (39, 33, 37), (33, 6, 37), (37, 38, 11), (37, 32, 38), (32, 10, 38), (23, 36, 10), (23, 30, 36), (30, 9, 36), (31, 35, 9), (31, 28, 35), (28, 8, 35), (29, 34, 8), (29, 26, 34), (26, 7, 34), (27, 33, 7), (27, 24, 33), (24, 6, 33), (25, 32, 6), (25, 22, 32), (22, 10, 32), (30, 31, 9), (30, 21, 31), (21, 4, 31), (28, 29, 8), (28, 20, 29), (20, 3, 29), (26, 27, 7), (26, 18, 27), (18, 2, 27), (24, 25, 6), (24, 14, 25), (14, 1, 25), (22, 23, 10), (22, 15, 23), (15, 5, 23), (16, 21, 5), (16, 19, 21), (19, 4, 21), (19, 20, 4), (19, 17, 20), (17, 3, 20), (17, 18, 3), (17, 12, 18), (12, 2, 18), (15, 16, 5), (15, 13, 16), (13, 0, 16), (12, 14, 2), (12, 13, 14), (13, 1, 14)])
_uv = me_icosphere_002.uv_layers.new(name='UVMap')
_uv.uv.foreach_set('vector', [0.1818, 0.0, 0.2273, 0.07873, 0.1364, 0.07873, 0.2727, 0.1575, 0.3182, 0.07873, 0.3636, 0.1575, 0.9091, 0.0, 0.9545, 0.07873, 0.8636, 0.07873, 0.7273, 0.0, 0.7727, 0.07873, 0.6818, 0.07873, 0.5455, 0.0, 0.5909, 0.07873, 0.5, 0.07873, 0.2727, 0.1575, 0.3636, 0.1575, 0.3182, 0.2362, 0.09091, 0.1575, 0.1818, 0.1575, 0.1364, 0.2362, 0.8182, 0.1575, 0.9091, 0.1575, 0.8636, 0.2362, 0.6364, 0.1575, 0.7273, 0.1575, 0.6818, 0.2362, 0.4545, 0.1575, 0.5455, 0.1575, 0.5, 0.2362, 0.2727, 0.1575, 0.3182, 0.2362, 0.2273, 0.2362, 0.09091, 0.1575, 0.1364, 0.2362, 0.04546, 0.2362, 0.8182, 0.1575, 0.8636, 0.2362, 0.7727, 0.2362, 0.6364, 0.1575, 0.6818, 0.2362, 0.5909, 0.2362, 0.4545, 0.1575, 0.5, 0.2362, 0.4091, 0.2362, 0.1818, 0.3149, 0.2727, 0.3149, 0.2273, 0.3937, 0.0, 0.3149, 0.09091, 0.3149, 0.04546, 0.3937, 0.7273, 0.3149, 0.8182, 0.3149, 0.7727, 0.3937, 0.5455, 0.3149, 0.6364, 0.3149, 0.5909, 0.3937, 0.3636, 0.3149, 0.4545, 0.3149, 0.4091, 0.3937, 0.4091, 0.3937, 0.5, 0.3937, 0.4545, 0.4724, 0.4091, 0.3937, 0.4545, 0.3149, 0.5, 0.3937, 0.4545, 0.3149, 0.5455, 0.3149, 0.5, 0.3937, 0.5909, 0.3937, 0.6818, 0.3937, 0.6364, 0.4724, 0.5909, 0.3937, 0.6364, 0.3149, 0.6818, 0.3937, 0.6364, 0.3149, 0.7273, 0.3149, 0.6818, 0.3937, 0.7727, 0.3937, 0.8636, 0.3937, 0.8182, 0.4724, 0.7727, 0.3937, 0.8182, 0.3149, 0.8636, 0.3937, 0.8182, 0.3149, 0.9091, 0.3149, 0.8636, 0.3937, 0.04546, 0.3937, 0.1364, 0.3937, 0.09091, 0.4724, 0.04546, 0.3937, 0.09091, 0.3149, 0.1364, 0.3937, 0.09091, 0.3149, 0.1818, 0.3149, 0.1364, 0.3937, 0.2273, 0.3937, 0.3182, 0.3937, 0.2727, 0.4724, 0.2273, 0.3937, 0.2727, 0.3149, 0.3182, 0.3937, 0.2727, 0.3149, 0.3636, 0.3149, 0.3182, 0.3937, 0.4091, 0.2362, 0.4545, 0.3149, 0.3636, 0.3149, 0.4091, 0.2362, 0.5, 0.2362, 0.4545, 0.3149, 0.5, 0.2362, 0.5455, 0.3149, 0.4545, 0.3149, 0.5909, 0.2362, 0.6364, 0.3149, 0.5455, 0.3149, 0.5909, 0.2362, 0.6818, 0.2362, 0.6364, 0.3149, 0.6818, 0.2362, 0.7273, 0.3149, 0.6364, 0.3149, 0.7727, 0.2362, 0.8182, 0.3149, 0.7273, 0.3149, 0.7727, 0.2362, 0.8636, 0.2362, 0.8182, 0.3149, 0.8636, 0.2362, 0.9091, 0.3149, 0.8182, 0.3149, 0.04546, 0.2362, 0.09091, 0.3149, 0.0, 0.3149, 0.04546, 0.2362, 0.1364, 0.2362, 0.09091, 0.3149, 0.1364, 0.2362, 0.1818, 0.3149, 0.09091, 0.3149, 0.2273, 0.2362, 0.2727, 0.3149, 0.1818, 0.3149, 0.2273, 0.2362, 0.3182, 0.2362, 0.2727, 0.3149, 0.3182, 0.2362, 0.3636, 0.3149, 0.2727, 0.3149, 0.5, 0.2362, 0.5909, 0.2362, 0.5455, 0.3149, 0.5, 0.2362, 0.5455, 0.1575, 0.5909, 0.2362, 0.5455, 0.1575, 0.6364, 0.1575, 0.5909, 0.2362, 0.6818, 0.2362, 0.7727, 0.2362, 0.7273, 0.3149, 0.6818, 0.2362, 0.7273, 0.1575, 0.7727, 0.2362, 0.7273, 0.1575, 0.8182, 0.1575, 0.7727, 0.2362, 0.8636, 0.2362, 0.9545, 0.2362, 0.9091, 0.3149, 0.8636, 0.2362, 0.9091, 0.1575, 0.9545, 0.2362, 0.9091, 0.1575, 1.0, 0.1575, 0.9545, 0.2362, 0.1364, 0.2362, 0.2273, 0.2362, 0.1818, 0.3149, 0.1364, 0.2362, 0.1818, 0.1575, 0.2273, 0.2362, 0.1818, 0.1575, 0.2727, 0.1575, 0.2273, 0.2362, 0.3182, 0.2362, 0.4091, 0.2362, 0.3636, 0.3149, 0.3182, 0.2362, 0.3636, 0.1575, 0.4091, 0.2362, 0.3636, 0.1575, 0.4545, 0.1575, 0.4091, 0.2362, 0.5, 0.07873, 0.5455, 0.1575, 0.4545, 0.1575, 0.5, 0.07873, 0.5909, 0.07873, 0.5455, 0.1575, 0.5909, 0.07873, 0.6364, 0.1575, 0.5455, 0.1575, 0.6818, 0.07873, 0.7273, 0.1575, 0.6364, 0.1575, 0.6818, 0.07873, 0.7727, 0.07873, 0.7273, 0.1575, 0.7727, 0.07873, 0.8182, 0.1575, 0.7273, 0.1575, 0.8636, 0.07873, 0.9091, 0.1575, 0.8182, 0.1575, 0.8636, 0.07873, 0.9545, 0.07873, 0.9091, 0.1575, 0.9545, 0.07873, 1.0, 0.1575, 0.9091, 0.1575, 0.3636, 0.1575, 0.4091, 0.07873, 0.4545, 0.1575, 0.3636, 0.1575, 0.3182, 0.07873, 0.4091, 0.07873, 0.3182, 0.07873, 0.3636, 0.0, 0.4091, 0.07873, 0.1364, 0.07873, 0.1818, 0.1575, 0.09091, 0.1575, 0.1364, 0.07873, 0.2273, 0.07873, 0.1818, 0.1575, 0.2273, 0.07873, 0.2727, 0.1575, 0.1818, 0.1575])
me_icosphere_002.update()
me_icosphere_003 = bpy.data.meshes.new('Icosphere.003')
me_icosphere_003.from_pydata([(0.0, 0.0, -1.285), (0.9298, -0.6756, -0.5747), (-0.3552, -1.093, -0.5747), (-1.149, 0.0, -0.5747), (-0.3552, 1.093, -0.5747), (0.9298, 0.6756, -0.5747), (0.3552, -1.093, 0.5747), (-0.9298, -0.6756, 0.5747), (-0.9298, 0.6756, 0.5747), (0.3552, 1.093, 0.5747), (1.149, 0.0, 0.5747), (0.0, 0.0, 1.285), (-0.2088, -0.6425, -1.093), (0.5465, -0.3971, -1.093), (0.3378, -1.04, -0.6756), (1.093, 0.0, -0.6756), (0.5465, 0.3971, -1.093), (-0.6756, 0.0, -1.093), (-0.8843, -0.6425, -0.6756), (-0.2088, 0.6425, -1.093), (-0.8843, 0.6425, -0.6756), (0.3378, 1.04, -0.6756), (1.222, -0.3971, 0.0), (1.222, 0.3971, 0.0), (0.0, -1.285, 0.0), (0.7553, -1.04, 0.0), (-1.222, -0.3971, 0.0), (-0.7553, -1.04, 0.0), (-0.7553, 1.04, 0.0), (-1.222, 0.3971, 0.0), (0.7553, 1.04, 0.0), (0.0, 1.285, 0.0), (0.8843, -0.6425, 0.6756), (-0.3378, -1.04, 0.6756), (-1.093, 0.0, 0.6756), (-0.3378, 1.04, 0.6756), (0.8843, 0.6425, 0.6756), (0.2088, -0.6425, 1.093), (0.6756, 0.0, 1.093), (-0.5465, -0.3971, 1.093), (-0.5465, 0.3971, 1.093), (0.2088, 0.6425, 1.093)], [], [(0, 13, 12), (1, 13, 15), (0, 12, 17), (0, 17, 19), (0, 19, 16), (1, 15, 22), (2, 14, 24), (3, 18, 26), (4, 20, 28), (5, 21, 30), (1, 22, 25), (2, 24, 27), (3, 26, 29), (4, 28, 31), (5, 30, 23), (6, 32, 37), (7, 33, 39), (8, 34, 40), (9, 35, 41), (10, 36, 38), (38, 41, 11), (38, 36, 41), (36, 9, 41), (41, 40, 11), (41, 35, 40), (35, 8, 40), (40, 39, 11), (40, 34, 39), (34, 7, 39), (39, 37, 11), (39, 33, 37), (33, 6, 37), (37, 38, 11), (37, 32, 38), (32, 10, 38), (23, 36, 10), (23, 30, 36), (30, 9, 36), (31, 35, 9), (31, 28, 35), (28, 8, 35), (29, 34, 8), (29, 26, 34), (26, 7, 34), (27, 33, 7), (27, 24, 33), (24, 6, 33), (25, 32, 6), (25, 22, 32), (22, 10, 32), (30, 31, 9), (30, 21, 31), (21, 4, 31), (28, 29, 8), (28, 20, 29), (20, 3, 29), (26, 27, 7), (26, 18, 27), (18, 2, 27), (24, 25, 6), (24, 14, 25), (14, 1, 25), (22, 23, 10), (22, 15, 23), (15, 5, 23), (16, 21, 5), (16, 19, 21), (19, 4, 21), (19, 20, 4), (19, 17, 20), (17, 3, 20), (17, 18, 3), (17, 12, 18), (12, 2, 18), (15, 16, 5), (15, 13, 16), (13, 0, 16), (12, 14, 2), (12, 13, 14), (13, 1, 14)])
_uv = me_icosphere_003.uv_layers.new(name='UVMap')
_uv.uv.foreach_set('vector', [0.1818, 0.0, 0.2273, 0.07873, 0.1364, 0.07873, 0.2727, 0.1575, 0.3182, 0.07873, 0.3636, 0.1575, 0.9091, 0.0, 0.9545, 0.07873, 0.8636, 0.07873, 0.7273, 0.0, 0.7727, 0.07873, 0.6818, 0.07873, 0.5455, 0.0, 0.5909, 0.07873, 0.5, 0.07873, 0.2727, 0.1575, 0.3636, 0.1575, 0.3182, 0.2362, 0.09091, 0.1575, 0.1818, 0.1575, 0.1364, 0.2362, 0.8182, 0.1575, 0.9091, 0.1575, 0.8636, 0.2362, 0.6364, 0.1575, 0.7273, 0.1575, 0.6818, 0.2362, 0.4545, 0.1575, 0.5455, 0.1575, 0.5, 0.2362, 0.2727, 0.1575, 0.3182, 0.2362, 0.2273, 0.2362, 0.09091, 0.1575, 0.1364, 0.2362, 0.04546, 0.2362, 0.8182, 0.1575, 0.8636, 0.2362, 0.7727, 0.2362, 0.6364, 0.1575, 0.6818, 0.2362, 0.5909, 0.2362, 0.4545, 0.1575, 0.5, 0.2362, 0.4091, 0.2362, 0.1818, 0.3149, 0.2727, 0.3149, 0.2273, 0.3937, 0.0, 0.3149, 0.09091, 0.3149, 0.04546, 0.3937, 0.7273, 0.3149, 0.8182, 0.3149, 0.7727, 0.3937, 0.5455, 0.3149, 0.6364, 0.3149, 0.5909, 0.3937, 0.3636, 0.3149, 0.4545, 0.3149, 0.4091, 0.3937, 0.4091, 0.3937, 0.5, 0.3937, 0.4545, 0.4724, 0.4091, 0.3937, 0.4545, 0.3149, 0.5, 0.3937, 0.4545, 0.3149, 0.5455, 0.3149, 0.5, 0.3937, 0.5909, 0.3937, 0.6818, 0.3937, 0.6364, 0.4724, 0.5909, 0.3937, 0.6364, 0.3149, 0.6818, 0.3937, 0.6364, 0.3149, 0.7273, 0.3149, 0.6818, 0.3937, 0.7727, 0.3937, 0.8636, 0.3937, 0.8182, 0.4724, 0.7727, 0.3937, 0.8182, 0.3149, 0.8636, 0.3937, 0.8182, 0.3149, 0.9091, 0.3149, 0.8636, 0.3937, 0.04546, 0.3937, 0.1364, 0.3937, 0.09091, 0.4724, 0.04546, 0.3937, 0.09091, 0.3149, 0.1364, 0.3937, 0.09091, 0.3149, 0.1818, 0.3149, 0.1364, 0.3937, 0.2273, 0.3937, 0.3182, 0.3937, 0.2727, 0.4724, 0.2273, 0.3937, 0.2727, 0.3149, 0.3182, 0.3937, 0.2727, 0.3149, 0.3636, 0.3149, 0.3182, 0.3937, 0.4091, 0.2362, 0.4545, 0.3149, 0.3636, 0.3149, 0.4091, 0.2362, 0.5, 0.2362, 0.4545, 0.3149, 0.5, 0.2362, 0.5455, 0.3149, 0.4545, 0.3149, 0.5909, 0.2362, 0.6364, 0.3149, 0.5455, 0.3149, 0.5909, 0.2362, 0.6818, 0.2362, 0.6364, 0.3149, 0.6818, 0.2362, 0.7273, 0.3149, 0.6364, 0.3149, 0.7727, 0.2362, 0.8182, 0.3149, 0.7273, 0.3149, 0.7727, 0.2362, 0.8636, 0.2362, 0.8182, 0.3149, 0.8636, 0.2362, 0.9091, 0.3149, 0.8182, 0.3149, 0.04546, 0.2362, 0.09091, 0.3149, 0.0, 0.3149, 0.04546, 0.2362, 0.1364, 0.2362, 0.09091, 0.3149, 0.1364, 0.2362, 0.1818, 0.3149, 0.09091, 0.3149, 0.2273, 0.2362, 0.2727, 0.3149, 0.1818, 0.3149, 0.2273, 0.2362, 0.3182, 0.2362, 0.2727, 0.3149, 0.3182, 0.2362, 0.3636, 0.3149, 0.2727, 0.3149, 0.5, 0.2362, 0.5909, 0.2362, 0.5455, 0.3149, 0.5, 0.2362, 0.5455, 0.1575, 0.5909, 0.2362, 0.5455, 0.1575, 0.6364, 0.1575, 0.5909, 0.2362, 0.6818, 0.2362, 0.7727, 0.2362, 0.7273, 0.3149, 0.6818, 0.2362, 0.7273, 0.1575, 0.7727, 0.2362, 0.7273, 0.1575, 0.8182, 0.1575, 0.7727, 0.2362, 0.8636, 0.2362, 0.9545, 0.2362, 0.9091, 0.3149, 0.8636, 0.2362, 0.9091, 0.1575, 0.9545, 0.2362, 0.9091, 0.1575, 1.0, 0.1575, 0.9545, 0.2362, 0.1364, 0.2362, 0.2273, 0.2362, 0.1818, 0.3149, 0.1364, 0.2362, 0.1818, 0.1575, 0.2273, 0.2362, 0.1818, 0.1575, 0.2727, 0.1575, 0.2273, 0.2362, 0.3182, 0.2362, 0.4091, 0.2362, 0.3636, 0.3149, 0.3182, 0.2362, 0.3636, 0.1575, 0.4091, 0.2362, 0.3636, 0.1575, 0.4545, 0.1575, 0.4091, 0.2362, 0.5, 0.07873, 0.5455, 0.1575, 0.4545, 0.1575, 0.5, 0.07873, 0.5909, 0.07873, 0.5455, 0.1575, 0.5909, 0.07873, 0.6364, 0.1575, 0.5455, 0.1575, 0.6818, 0.07873, 0.7273, 0.1575, 0.6364, 0.1575, 0.6818, 0.07873, 0.7727, 0.07873, 0.7273, 0.1575, 0.7727, 0.07873, 0.8182, 0.1575, 0.7273, 0.1575, 0.8636, 0.07873, 0.9091, 0.1575, 0.8182, 0.1575, 0.8636, 0.07873, 0.9545, 0.07873, 0.9091, 0.1575, 0.9545, 0.07873, 1.0, 0.1575, 0.9091, 0.1575, 0.3636, 0.1575, 0.4091, 0.07873, 0.4545, 0.1575, 0.3636, 0.1575, 0.3182, 0.07873, 0.4091, 0.07873, 0.3182, 0.07873, 0.3636, 0.0, 0.4091, 0.07873, 0.1364, 0.07873, 0.1818, 0.1575, 0.09091, 0.1575, 0.1364, 0.07873, 0.2273, 0.07873, 0.1818, 0.1575, 0.2273, 0.07873, 0.2727, 0.1575, 0.1818, 0.1575])
me_icosphere_003.update()
me_icosphere_004 = bpy.data.meshes.new('Icosphere.004')
me_icosphere_004.from_pydata([(0.0, 0.0, -1.285), (0.9298, -0.6756, -0.5747), (-0.3552, -1.093, -0.5747), (-1.149, 0.0, -0.5747), (-0.3552, 1.093, -0.5747), (0.9298, 0.6756, -0.5747), (0.3552, -1.093, 0.5747), (-0.9298, -0.6756, 0.5747), (-0.9298, 0.6756, 0.5747), (0.3552, 1.093, 0.5747), (1.149, 0.0, 0.5747), (0.0, 0.0, 1.285), (-0.2088, -0.6425, -1.093), (0.5465, -0.3971, -1.093), (0.3378, -1.04, -0.6756), (1.093, 0.0, -0.6756), (0.5465, 0.3971, -1.093), (-0.6756, 0.0, -1.093), (-0.8843, -0.6425, -0.6756), (-0.2088, 0.6425, -1.093), (-0.8843, 0.6425, -0.6756), (0.3378, 1.04, -0.6756), (1.222, -0.3971, 0.0), (1.222, 0.3971, 0.0), (0.0, -1.285, 0.0), (0.7553, -1.04, 0.0), (-1.222, -0.3971, 0.0), (-0.7553, -1.04, 0.0), (-0.7553, 1.04, 0.0), (-1.222, 0.3971, 0.0), (0.7553, 1.04, 0.0), (0.0, 1.285, 0.0), (0.8843, -0.6425, 0.6756), (-0.3378, -1.04, 0.6756), (-1.093, 0.0, 0.6756), (-0.3378, 1.04, 0.6756), (0.8843, 0.6425, 0.6756), (0.2088, -0.6425, 1.093), (0.6756, 0.0, 1.093), (-0.5465, -0.3971, 1.093), (-0.5465, 0.3971, 1.093), (0.2088, 0.6425, 1.093)], [], [(0, 13, 12), (1, 13, 15), (0, 12, 17), (0, 17, 19), (0, 19, 16), (1, 15, 22), (2, 14, 24), (3, 18, 26), (4, 20, 28), (5, 21, 30), (1, 22, 25), (2, 24, 27), (3, 26, 29), (4, 28, 31), (5, 30, 23), (6, 32, 37), (7, 33, 39), (8, 34, 40), (9, 35, 41), (10, 36, 38), (38, 41, 11), (38, 36, 41), (36, 9, 41), (41, 40, 11), (41, 35, 40), (35, 8, 40), (40, 39, 11), (40, 34, 39), (34, 7, 39), (39, 37, 11), (39, 33, 37), (33, 6, 37), (37, 38, 11), (37, 32, 38), (32, 10, 38), (23, 36, 10), (23, 30, 36), (30, 9, 36), (31, 35, 9), (31, 28, 35), (28, 8, 35), (29, 34, 8), (29, 26, 34), (26, 7, 34), (27, 33, 7), (27, 24, 33), (24, 6, 33), (25, 32, 6), (25, 22, 32), (22, 10, 32), (30, 31, 9), (30, 21, 31), (21, 4, 31), (28, 29, 8), (28, 20, 29), (20, 3, 29), (26, 27, 7), (26, 18, 27), (18, 2, 27), (24, 25, 6), (24, 14, 25), (14, 1, 25), (22, 23, 10), (22, 15, 23), (15, 5, 23), (16, 21, 5), (16, 19, 21), (19, 4, 21), (19, 20, 4), (19, 17, 20), (17, 3, 20), (17, 18, 3), (17, 12, 18), (12, 2, 18), (15, 16, 5), (15, 13, 16), (13, 0, 16), (12, 14, 2), (12, 13, 14), (13, 1, 14)])
_uv = me_icosphere_004.uv_layers.new(name='UVMap')
_uv.uv.foreach_set('vector', [0.1818, 0.0, 0.2273, 0.07873, 0.1364, 0.07873, 0.2727, 0.1575, 0.3182, 0.07873, 0.3636, 0.1575, 0.9091, 0.0, 0.9545, 0.07873, 0.8636, 0.07873, 0.7273, 0.0, 0.7727, 0.07873, 0.6818, 0.07873, 0.5455, 0.0, 0.5909, 0.07873, 0.5, 0.07873, 0.2727, 0.1575, 0.3636, 0.1575, 0.3182, 0.2362, 0.09091, 0.1575, 0.1818, 0.1575, 0.1364, 0.2362, 0.8182, 0.1575, 0.9091, 0.1575, 0.8636, 0.2362, 0.6364, 0.1575, 0.7273, 0.1575, 0.6818, 0.2362, 0.4545, 0.1575, 0.5455, 0.1575, 0.5, 0.2362, 0.2727, 0.1575, 0.3182, 0.2362, 0.2273, 0.2362, 0.09091, 0.1575, 0.1364, 0.2362, 0.04546, 0.2362, 0.8182, 0.1575, 0.8636, 0.2362, 0.7727, 0.2362, 0.6364, 0.1575, 0.6818, 0.2362, 0.5909, 0.2362, 0.4545, 0.1575, 0.5, 0.2362, 0.4091, 0.2362, 0.1818, 0.3149, 0.2727, 0.3149, 0.2273, 0.3937, 0.0, 0.3149, 0.09091, 0.3149, 0.04546, 0.3937, 0.7273, 0.3149, 0.8182, 0.3149, 0.7727, 0.3937, 0.5455, 0.3149, 0.6364, 0.3149, 0.5909, 0.3937, 0.3636, 0.3149, 0.4545, 0.3149, 0.4091, 0.3937, 0.4091, 0.3937, 0.5, 0.3937, 0.4545, 0.4724, 0.4091, 0.3937, 0.4545, 0.3149, 0.5, 0.3937, 0.4545, 0.3149, 0.5455, 0.3149, 0.5, 0.3937, 0.5909, 0.3937, 0.6818, 0.3937, 0.6364, 0.4724, 0.5909, 0.3937, 0.6364, 0.3149, 0.6818, 0.3937, 0.6364, 0.3149, 0.7273, 0.3149, 0.6818, 0.3937, 0.7727, 0.3937, 0.8636, 0.3937, 0.8182, 0.4724, 0.7727, 0.3937, 0.8182, 0.3149, 0.8636, 0.3937, 0.8182, 0.3149, 0.9091, 0.3149, 0.8636, 0.3937, 0.04546, 0.3937, 0.1364, 0.3937, 0.09091, 0.4724, 0.04546, 0.3937, 0.09091, 0.3149, 0.1364, 0.3937, 0.09091, 0.3149, 0.1818, 0.3149, 0.1364, 0.3937, 0.2273, 0.3937, 0.3182, 0.3937, 0.2727, 0.4724, 0.2273, 0.3937, 0.2727, 0.3149, 0.3182, 0.3937, 0.2727, 0.3149, 0.3636, 0.3149, 0.3182, 0.3937, 0.4091, 0.2362, 0.4545, 0.3149, 0.3636, 0.3149, 0.4091, 0.2362, 0.5, 0.2362, 0.4545, 0.3149, 0.5, 0.2362, 0.5455, 0.3149, 0.4545, 0.3149, 0.5909, 0.2362, 0.6364, 0.3149, 0.5455, 0.3149, 0.5909, 0.2362, 0.6818, 0.2362, 0.6364, 0.3149, 0.6818, 0.2362, 0.7273, 0.3149, 0.6364, 0.3149, 0.7727, 0.2362, 0.8182, 0.3149, 0.7273, 0.3149, 0.7727, 0.2362, 0.8636, 0.2362, 0.8182, 0.3149, 0.8636, 0.2362, 0.9091, 0.3149, 0.8182, 0.3149, 0.04546, 0.2362, 0.09091, 0.3149, 0.0, 0.3149, 0.04546, 0.2362, 0.1364, 0.2362, 0.09091, 0.3149, 0.1364, 0.2362, 0.1818, 0.3149, 0.09091, 0.3149, 0.2273, 0.2362, 0.2727, 0.3149, 0.1818, 0.3149, 0.2273, 0.2362, 0.3182, 0.2362, 0.2727, 0.3149, 0.3182, 0.2362, 0.3636, 0.3149, 0.2727, 0.3149, 0.5, 0.2362, 0.5909, 0.2362, 0.5455, 0.3149, 0.5, 0.2362, 0.5455, 0.1575, 0.5909, 0.2362, 0.5455, 0.1575, 0.6364, 0.1575, 0.5909, 0.2362, 0.6818, 0.2362, 0.7727, 0.2362, 0.7273, 0.3149, 0.6818, 0.2362, 0.7273, 0.1575, 0.7727, 0.2362, 0.7273, 0.1575, 0.8182, 0.1575, 0.7727, 0.2362, 0.8636, 0.2362, 0.9545, 0.2362, 0.9091, 0.3149, 0.8636, 0.2362, 0.9091, 0.1575, 0.9545, 0.2362, 0.9091, 0.1575, 1.0, 0.1575, 0.9545, 0.2362, 0.1364, 0.2362, 0.2273, 0.2362, 0.1818, 0.3149, 0.1364, 0.2362, 0.1818, 0.1575, 0.2273, 0.2362, 0.1818, 0.1575, 0.2727, 0.1575, 0.2273, 0.2362, 0.3182, 0.2362, 0.4091, 0.2362, 0.3636, 0.3149, 0.3182, 0.2362, 0.3636, 0.1575, 0.4091, 0.2362, 0.3636, 0.1575, 0.4545, 0.1575, 0.4091, 0.2362, 0.5, 0.07873, 0.5455, 0.1575, 0.4545, 0.1575, 0.5, 0.07873, 0.5909, 0.07873, 0.5455, 0.1575, 0.5909, 0.07873, 0.6364, 0.1575, 0.5455, 0.1575, 0.6818, 0.07873, 0.7273, 0.1575, 0.6364, 0.1575, 0.6818, 0.07873, 0.7727, 0.07873, 0.7273, 0.1575, 0.7727, 0.07873, 0.8182, 0.1575, 0.7273, 0.1575, 0.8636, 0.07873, 0.9091, 0.1575, 0.8182, 0.1575, 0.8636, 0.07873, 0.9545, 0.07873, 0.9091, 0.1575, 0.9545, 0.07873, 1.0, 0.1575, 0.9091, 0.1575, 0.3636, 0.1575, 0.4091, 0.07873, 0.4545, 0.1575, 0.3636, 0.1575, 0.3182, 0.07873, 0.4091, 0.07873, 0.3182, 0.07873, 0.3636, 0.0, 0.4091, 0.07873, 0.1364, 0.07873, 0.1818, 0.1575, 0.09091, 0.1575, 0.1364, 0.07873, 0.2273, 0.07873, 0.1818, 0.1575, 0.2273, 0.07873, 0.2727, 0.1575, 0.1818, 0.1575])
me_icosphere_004.update()
me_icosphere_005 = bpy.data.meshes.new('Icosphere.005')
me_icosphere_005.from_pydata([(0.0, 0.0, -1.285), (0.9298, -0.6756, -0.5747), (-0.3552, -1.093, -0.5747), (-1.149, 0.0, -0.5747), (-0.3552, 1.093, -0.5747), (0.9298, 0.6756, -0.5747), (0.3552, -1.093, 0.5747), (-0.9298, -0.6756, 0.5747), (-0.9298, 0.6756, 0.5747), (0.3552, 1.093, 0.5747), (1.149, 0.0, 0.5747), (0.0, 0.0, 1.285), (-0.2088, -0.6425, -1.093), (0.5465, -0.3971, -1.093), (0.3378, -1.04, -0.6756), (1.093, 0.0, -0.6756), (0.5465, 0.3971, -1.093), (-0.6756, 0.0, -1.093), (-0.8843, -0.6425, -0.6756), (-0.2088, 0.6425, -1.093), (-0.8843, 0.6425, -0.6756), (0.3378, 1.04, -0.6756), (1.222, -0.3971, 0.0), (1.222, 0.3971, 0.0), (0.0, -1.285, 0.0), (0.7553, -1.04, 0.0), (-1.222, -0.3971, 0.0), (-0.7553, -1.04, 0.0), (-0.7553, 1.04, 0.0), (-1.222, 0.3971, 0.0), (0.7553, 1.04, 0.0), (0.0, 1.285, 0.0), (0.8843, -0.6425, 0.6756), (-0.3378, -1.04, 0.6756), (-1.093, 0.0, 0.6756), (-0.3378, 1.04, 0.6756), (0.8843, 0.6425, 0.6756), (0.2088, -0.6425, 1.093), (0.6756, 0.0, 1.093), (-0.5465, -0.3971, 1.093), (-0.5465, 0.3971, 1.093), (0.2088, 0.6425, 1.093)], [], [(0, 13, 12), (1, 13, 15), (0, 12, 17), (0, 17, 19), (0, 19, 16), (1, 15, 22), (2, 14, 24), (3, 18, 26), (4, 20, 28), (5, 21, 30), (1, 22, 25), (2, 24, 27), (3, 26, 29), (4, 28, 31), (5, 30, 23), (6, 32, 37), (7, 33, 39), (8, 34, 40), (9, 35, 41), (10, 36, 38), (38, 41, 11), (38, 36, 41), (36, 9, 41), (41, 40, 11), (41, 35, 40), (35, 8, 40), (40, 39, 11), (40, 34, 39), (34, 7, 39), (39, 37, 11), (39, 33, 37), (33, 6, 37), (37, 38, 11), (37, 32, 38), (32, 10, 38), (23, 36, 10), (23, 30, 36), (30, 9, 36), (31, 35, 9), (31, 28, 35), (28, 8, 35), (29, 34, 8), (29, 26, 34), (26, 7, 34), (27, 33, 7), (27, 24, 33), (24, 6, 33), (25, 32, 6), (25, 22, 32), (22, 10, 32), (30, 31, 9), (30, 21, 31), (21, 4, 31), (28, 29, 8), (28, 20, 29), (20, 3, 29), (26, 27, 7), (26, 18, 27), (18, 2, 27), (24, 25, 6), (24, 14, 25), (14, 1, 25), (22, 23, 10), (22, 15, 23), (15, 5, 23), (16, 21, 5), (16, 19, 21), (19, 4, 21), (19, 20, 4), (19, 17, 20), (17, 3, 20), (17, 18, 3), (17, 12, 18), (12, 2, 18), (15, 16, 5), (15, 13, 16), (13, 0, 16), (12, 14, 2), (12, 13, 14), (13, 1, 14)])
_uv = me_icosphere_005.uv_layers.new(name='UVMap')
_uv.uv.foreach_set('vector', [0.1818, 0.0, 0.2273, 0.07873, 0.1364, 0.07873, 0.2727, 0.1575, 0.3182, 0.07873, 0.3636, 0.1575, 0.9091, 0.0, 0.9545, 0.07873, 0.8636, 0.07873, 0.7273, 0.0, 0.7727, 0.07873, 0.6818, 0.07873, 0.5455, 0.0, 0.5909, 0.07873, 0.5, 0.07873, 0.2727, 0.1575, 0.3636, 0.1575, 0.3182, 0.2362, 0.09091, 0.1575, 0.1818, 0.1575, 0.1364, 0.2362, 0.8182, 0.1575, 0.9091, 0.1575, 0.8636, 0.2362, 0.6364, 0.1575, 0.7273, 0.1575, 0.6818, 0.2362, 0.4545, 0.1575, 0.5455, 0.1575, 0.5, 0.2362, 0.2727, 0.1575, 0.3182, 0.2362, 0.2273, 0.2362, 0.09091, 0.1575, 0.1364, 0.2362, 0.04546, 0.2362, 0.8182, 0.1575, 0.8636, 0.2362, 0.7727, 0.2362, 0.6364, 0.1575, 0.6818, 0.2362, 0.5909, 0.2362, 0.4545, 0.1575, 0.5, 0.2362, 0.4091, 0.2362, 0.1818, 0.3149, 0.2727, 0.3149, 0.2273, 0.3937, 0.0, 0.3149, 0.09091, 0.3149, 0.04546, 0.3937, 0.7273, 0.3149, 0.8182, 0.3149, 0.7727, 0.3937, 0.5455, 0.3149, 0.6364, 0.3149, 0.5909, 0.3937, 0.3636, 0.3149, 0.4545, 0.3149, 0.4091, 0.3937, 0.4091, 0.3937, 0.5, 0.3937, 0.4545, 0.4724, 0.4091, 0.3937, 0.4545, 0.3149, 0.5, 0.3937, 0.4545, 0.3149, 0.5455, 0.3149, 0.5, 0.3937, 0.5909, 0.3937, 0.6818, 0.3937, 0.6364, 0.4724, 0.5909, 0.3937, 0.6364, 0.3149, 0.6818, 0.3937, 0.6364, 0.3149, 0.7273, 0.3149, 0.6818, 0.3937, 0.7727, 0.3937, 0.8636, 0.3937, 0.8182, 0.4724, 0.7727, 0.3937, 0.8182, 0.3149, 0.8636, 0.3937, 0.8182, 0.3149, 0.9091, 0.3149, 0.8636, 0.3937, 0.04546, 0.3937, 0.1364, 0.3937, 0.09091, 0.4724, 0.04546, 0.3937, 0.09091, 0.3149, 0.1364, 0.3937, 0.09091, 0.3149, 0.1818, 0.3149, 0.1364, 0.3937, 0.2273, 0.3937, 0.3182, 0.3937, 0.2727, 0.4724, 0.2273, 0.3937, 0.2727, 0.3149, 0.3182, 0.3937, 0.2727, 0.3149, 0.3636, 0.3149, 0.3182, 0.3937, 0.4091, 0.2362, 0.4545, 0.3149, 0.3636, 0.3149, 0.4091, 0.2362, 0.5, 0.2362, 0.4545, 0.3149, 0.5, 0.2362, 0.5455, 0.3149, 0.4545, 0.3149, 0.5909, 0.2362, 0.6364, 0.3149, 0.5455, 0.3149, 0.5909, 0.2362, 0.6818, 0.2362, 0.6364, 0.3149, 0.6818, 0.2362, 0.7273, 0.3149, 0.6364, 0.3149, 0.7727, 0.2362, 0.8182, 0.3149, 0.7273, 0.3149, 0.7727, 0.2362, 0.8636, 0.2362, 0.8182, 0.3149, 0.8636, 0.2362, 0.9091, 0.3149, 0.8182, 0.3149, 0.04546, 0.2362, 0.09091, 0.3149, 0.0, 0.3149, 0.04546, 0.2362, 0.1364, 0.2362, 0.09091, 0.3149, 0.1364, 0.2362, 0.1818, 0.3149, 0.09091, 0.3149, 0.2273, 0.2362, 0.2727, 0.3149, 0.1818, 0.3149, 0.2273, 0.2362, 0.3182, 0.2362, 0.2727, 0.3149, 0.3182, 0.2362, 0.3636, 0.3149, 0.2727, 0.3149, 0.5, 0.2362, 0.5909, 0.2362, 0.5455, 0.3149, 0.5, 0.2362, 0.5455, 0.1575, 0.5909, 0.2362, 0.5455, 0.1575, 0.6364, 0.1575, 0.5909, 0.2362, 0.6818, 0.2362, 0.7727, 0.2362, 0.7273, 0.3149, 0.6818, 0.2362, 0.7273, 0.1575, 0.7727, 0.2362, 0.7273, 0.1575, 0.8182, 0.1575, 0.7727, 0.2362, 0.8636, 0.2362, 0.9545, 0.2362, 0.9091, 0.3149, 0.8636, 0.2362, 0.9091, 0.1575, 0.9545, 0.2362, 0.9091, 0.1575, 1.0, 0.1575, 0.9545, 0.2362, 0.1364, 0.2362, 0.2273, 0.2362, 0.1818, 0.3149, 0.1364, 0.2362, 0.1818, 0.1575, 0.2273, 0.2362, 0.1818, 0.1575, 0.2727, 0.1575, 0.2273, 0.2362, 0.3182, 0.2362, 0.4091, 0.2362, 0.3636, 0.3149, 0.3182, 0.2362, 0.3636, 0.1575, 0.4091, 0.2362, 0.3636, 0.1575, 0.4545, 0.1575, 0.4091, 0.2362, 0.5, 0.07873, 0.5455, 0.1575, 0.4545, 0.1575, 0.5, 0.07873, 0.5909, 0.07873, 0.5455, 0.1575, 0.5909, 0.07873, 0.6364, 0.1575, 0.5455, 0.1575, 0.6818, 0.07873, 0.7273, 0.1575, 0.6364, 0.1575, 0.6818, 0.07873, 0.7727, 0.07873, 0.7273, 0.1575, 0.7727, 0.07873, 0.8182, 0.1575, 0.7273, 0.1575, 0.8636, 0.07873, 0.9091, 0.1575, 0.8182, 0.1575, 0.8636, 0.07873, 0.9545, 0.07873, 0.9091, 0.1575, 0.9545, 0.07873, 1.0, 0.1575, 0.9091, 0.1575, 0.3636, 0.1575, 0.4091, 0.07873, 0.4545, 0.1575, 0.3636, 0.1575, 0.3182, 0.07873, 0.4091, 0.07873, 0.3182, 0.07873, 0.3636, 0.0, 0.4091, 0.07873, 0.1364, 0.07873, 0.1818, 0.1575, 0.09091, 0.1575, 0.1364, 0.07873, 0.2273, 0.07873, 0.1818, 0.1575, 0.2273, 0.07873, 0.2727, 0.1575, 0.1818, 0.1575])
me_icosphere_005.update()
me_icosphere_006 = bpy.data.meshes.new('Icosphere.006')
me_icosphere_006.from_pydata([(0.0, 0.0, -1.285), (0.9298, -0.6756, -0.5747), (-0.3552, -1.093, -0.5747), (-1.149, 0.0, -0.5747), (-0.3552, 1.093, -0.5747), (0.9298, 0.6756, -0.5747), (0.3552, -1.093, 0.5747), (-0.9298, -0.6756, 0.5747), (-0.9298, 0.6756, 0.5747), (0.3552, 1.093, 0.5747), (1.149, 0.0, 0.5747), (0.0, 0.0, 1.285), (-0.2088, -0.6425, -1.093), (0.5465, -0.3971, -1.093), (0.3378, -1.04, -0.6756), (1.093, 0.0, -0.6756), (0.5465, 0.3971, -1.093), (-0.6756, 0.0, -1.093), (-0.8843, -0.6425, -0.6756), (-0.2088, 0.6425, -1.093), (-0.8843, 0.6425, -0.6756), (0.3378, 1.04, -0.6756), (1.222, -0.3971, 0.0), (1.222, 0.3971, 0.0), (0.0, -1.285, 0.0), (0.7553, -1.04, 0.0), (-1.222, -0.3971, 0.0), (-0.7553, -1.04, 0.0), (-0.7553, 1.04, 0.0), (-1.222, 0.3971, 0.0), (0.7553, 1.04, 0.0), (0.0, 1.285, 0.0), (0.8843, -0.6425, 0.6756), (-0.3378, -1.04, 0.6756), (-1.093, 0.0, 0.6756), (-0.3378, 1.04, 0.6756), (0.8843, 0.6425, 0.6756), (0.2088, -0.6425, 1.093), (0.6756, 0.0, 1.093), (-0.5465, -0.3971, 1.093), (-0.5465, 0.3971, 1.093), (0.2088, 0.6425, 1.093)], [], [(0, 13, 12), (1, 13, 15), (0, 12, 17), (0, 17, 19), (0, 19, 16), (1, 15, 22), (2, 14, 24), (3, 18, 26), (4, 20, 28), (5, 21, 30), (1, 22, 25), (2, 24, 27), (3, 26, 29), (4, 28, 31), (5, 30, 23), (6, 32, 37), (7, 33, 39), (8, 34, 40), (9, 35, 41), (10, 36, 38), (38, 41, 11), (38, 36, 41), (36, 9, 41), (41, 40, 11), (41, 35, 40), (35, 8, 40), (40, 39, 11), (40, 34, 39), (34, 7, 39), (39, 37, 11), (39, 33, 37), (33, 6, 37), (37, 38, 11), (37, 32, 38), (32, 10, 38), (23, 36, 10), (23, 30, 36), (30, 9, 36), (31, 35, 9), (31, 28, 35), (28, 8, 35), (29, 34, 8), (29, 26, 34), (26, 7, 34), (27, 33, 7), (27, 24, 33), (24, 6, 33), (25, 32, 6), (25, 22, 32), (22, 10, 32), (30, 31, 9), (30, 21, 31), (21, 4, 31), (28, 29, 8), (28, 20, 29), (20, 3, 29), (26, 27, 7), (26, 18, 27), (18, 2, 27), (24, 25, 6), (24, 14, 25), (14, 1, 25), (22, 23, 10), (22, 15, 23), (15, 5, 23), (16, 21, 5), (16, 19, 21), (19, 4, 21), (19, 20, 4), (19, 17, 20), (17, 3, 20), (17, 18, 3), (17, 12, 18), (12, 2, 18), (15, 16, 5), (15, 13, 16), (13, 0, 16), (12, 14, 2), (12, 13, 14), (13, 1, 14)])
_uv = me_icosphere_006.uv_layers.new(name='UVMap')
_uv.uv.foreach_set('vector', [0.1818, 0.0, 0.2273, 0.07873, 0.1364, 0.07873, 0.2727, 0.1575, 0.3182, 0.07873, 0.3636, 0.1575, 0.9091, 0.0, 0.9545, 0.07873, 0.8636, 0.07873, 0.7273, 0.0, 0.7727, 0.07873, 0.6818, 0.07873, 0.5455, 0.0, 0.5909, 0.07873, 0.5, 0.07873, 0.2727, 0.1575, 0.3636, 0.1575, 0.3182, 0.2362, 0.09091, 0.1575, 0.1818, 0.1575, 0.1364, 0.2362, 0.8182, 0.1575, 0.9091, 0.1575, 0.8636, 0.2362, 0.6364, 0.1575, 0.7273, 0.1575, 0.6818, 0.2362, 0.4545, 0.1575, 0.5455, 0.1575, 0.5, 0.2362, 0.2727, 0.1575, 0.3182, 0.2362, 0.2273, 0.2362, 0.09091, 0.1575, 0.1364, 0.2362, 0.04546, 0.2362, 0.8182, 0.1575, 0.8636, 0.2362, 0.7727, 0.2362, 0.6364, 0.1575, 0.6818, 0.2362, 0.5909, 0.2362, 0.4545, 0.1575, 0.5, 0.2362, 0.4091, 0.2362, 0.1818, 0.3149, 0.2727, 0.3149, 0.2273, 0.3937, 0.0, 0.3149, 0.09091, 0.3149, 0.04546, 0.3937, 0.7273, 0.3149, 0.8182, 0.3149, 0.7727, 0.3937, 0.5455, 0.3149, 0.6364, 0.3149, 0.5909, 0.3937, 0.3636, 0.3149, 0.4545, 0.3149, 0.4091, 0.3937, 0.4091, 0.3937, 0.5, 0.3937, 0.4545, 0.4724, 0.4091, 0.3937, 0.4545, 0.3149, 0.5, 0.3937, 0.4545, 0.3149, 0.5455, 0.3149, 0.5, 0.3937, 0.5909, 0.3937, 0.6818, 0.3937, 0.6364, 0.4724, 0.5909, 0.3937, 0.6364, 0.3149, 0.6818, 0.3937, 0.6364, 0.3149, 0.7273, 0.3149, 0.6818, 0.3937, 0.7727, 0.3937, 0.8636, 0.3937, 0.8182, 0.4724, 0.7727, 0.3937, 0.8182, 0.3149, 0.8636, 0.3937, 0.8182, 0.3149, 0.9091, 0.3149, 0.8636, 0.3937, 0.04546, 0.3937, 0.1364, 0.3937, 0.09091, 0.4724, 0.04546, 0.3937, 0.09091, 0.3149, 0.1364, 0.3937, 0.09091, 0.3149, 0.1818, 0.3149, 0.1364, 0.3937, 0.2273, 0.3937, 0.3182, 0.3937, 0.2727, 0.4724, 0.2273, 0.3937, 0.2727, 0.3149, 0.3182, 0.3937, 0.2727, 0.3149, 0.3636, 0.3149, 0.3182, 0.3937, 0.4091, 0.2362, 0.4545, 0.3149, 0.3636, 0.3149, 0.4091, 0.2362, 0.5, 0.2362, 0.4545, 0.3149, 0.5, 0.2362, 0.5455, 0.3149, 0.4545, 0.3149, 0.5909, 0.2362, 0.6364, 0.3149, 0.5455, 0.3149, 0.5909, 0.2362, 0.6818, 0.2362, 0.6364, 0.3149, 0.6818, 0.2362, 0.7273, 0.3149, 0.6364, 0.3149, 0.7727, 0.2362, 0.8182, 0.3149, 0.7273, 0.3149, 0.7727, 0.2362, 0.8636, 0.2362, 0.8182, 0.3149, 0.8636, 0.2362, 0.9091, 0.3149, 0.8182, 0.3149, 0.04546, 0.2362, 0.09091, 0.3149, 0.0, 0.3149, 0.04546, 0.2362, 0.1364, 0.2362, 0.09091, 0.3149, 0.1364, 0.2362, 0.1818, 0.3149, 0.09091, 0.3149, 0.2273, 0.2362, 0.2727, 0.3149, 0.1818, 0.3149, 0.2273, 0.2362, 0.3182, 0.2362, 0.2727, 0.3149, 0.3182, 0.2362, 0.3636, 0.3149, 0.2727, 0.3149, 0.5, 0.2362, 0.5909, 0.2362, 0.5455, 0.3149, 0.5, 0.2362, 0.5455, 0.1575, 0.5909, 0.2362, 0.5455, 0.1575, 0.6364, 0.1575, 0.5909, 0.2362, 0.6818, 0.2362, 0.7727, 0.2362, 0.7273, 0.3149, 0.6818, 0.2362, 0.7273, 0.1575, 0.7727, 0.2362, 0.7273, 0.1575, 0.8182, 0.1575, 0.7727, 0.2362, 0.8636, 0.2362, 0.9545, 0.2362, 0.9091, 0.3149, 0.8636, 0.2362, 0.9091, 0.1575, 0.9545, 0.2362, 0.9091, 0.1575, 1.0, 0.1575, 0.9545, 0.2362, 0.1364, 0.2362, 0.2273, 0.2362, 0.1818, 0.3149, 0.1364, 0.2362, 0.1818, 0.1575, 0.2273, 0.2362, 0.1818, 0.1575, 0.2727, 0.1575, 0.2273, 0.2362, 0.3182, 0.2362, 0.4091, 0.2362, 0.3636, 0.3149, 0.3182, 0.2362, 0.3636, 0.1575, 0.4091, 0.2362, 0.3636, 0.1575, 0.4545, 0.1575, 0.4091, 0.2362, 0.5, 0.07873, 0.5455, 0.1575, 0.4545, 0.1575, 0.5, 0.07873, 0.5909, 0.07873, 0.5455, 0.1575, 0.5909, 0.07873, 0.6364, 0.1575, 0.5455, 0.1575, 0.6818, 0.07873, 0.7273, 0.1575, 0.6364, 0.1575, 0.6818, 0.07873, 0.7727, 0.07873, 0.7273, 0.1575, 0.7727, 0.07873, 0.8182, 0.1575, 0.7273, 0.1575, 0.8636, 0.07873, 0.9091, 0.1575, 0.8182, 0.1575, 0.8636, 0.07873, 0.9545, 0.07873, 0.9091, 0.1575, 0.9545, 0.07873, 1.0, 0.1575, 0.9091, 0.1575, 0.3636, 0.1575, 0.4091, 0.07873, 0.4545, 0.1575, 0.3636, 0.1575, 0.3182, 0.07873, 0.4091, 0.07873, 0.3182, 0.07873, 0.3636, 0.0, 0.4091, 0.07873, 0.1364, 0.07873, 0.1818, 0.1575, 0.09091, 0.1575, 0.1364, 0.07873, 0.2273, 0.07873, 0.1818, 0.1575, 0.2273, 0.07873, 0.2727, 0.1575, 0.1818, 0.1575])
me_icosphere_006.update()

# ---- objects
ob_cylinder = bpy.data.objects.new('Cylinder', me_cylinder_001)
ob_icosphere = bpy.data.objects.new('Icosphere', me_icosphere_001)
ob_icosphere_001 = bpy.data.objects.new('Icosphere.001', me_icosphere_002)
ob_icosphere_002 = bpy.data.objects.new('Icosphere.002', me_icosphere_003)
ob_icosphere_003 = bpy.data.objects.new('Icosphere.003', me_icosphere_004)
ob_icosphere_004 = bpy.data.objects.new('Icosphere.004', me_icosphere_005)
ob_icosphere_005 = bpy.data.objects.new('Icosphere.005', me_icosphere_006)

# ---- transforms, parenting, visibility, modifiers, constraints
ob_cylinder.location = (0.0, 0.0, 37.08)
ob_cylinder.scale = (29.99, 29.99, 29.99)
ob_icosphere.location = (0.0, 0.0, 293.8)
ob_icosphere.scale = (55.05, 55.05, 55.05)
ob_icosphere_001.location = (19.24, -63.04, 193.9)
ob_icosphere_001.scale = (45.56, 45.56, 45.56)
ob_icosphere_002.location = (8.27, 61.62, 223.1)
ob_icosphere_002.scale = (48.25, 48.25, 48.25)
ob_icosphere_003.location = (-61.96, -46.13, 227.8)
ob_icosphere_003.scale = (45.13, 45.13, 45.13)
ob_icosphere_004.location = (53.23, 4.845, 207.2)
ob_icosphere_004.scale = (49.68, 49.68, 49.68)
ob_icosphere_005.location = (-63.12, 39.44, 224.7)
ob_icosphere_005.scale = (56.47, 60.17, 49.15)

# ---- collection membership
col_collection.objects.link(ob_cylinder)
col_collection.objects.link(ob_icosphere)
col_collection.objects.link(ob_icosphere_001)
col_collection.objects.link(ob_icosphere_002)
col_collection.objects.link(ob_icosphere_003)
col_collection.objects.link(ob_icosphere_004)
col_collection.objects.link(ob_icosphere_005)

# ---- scene / render settings (as saved in the file)
scene.frame_start = 1; scene.frame_end = 250; scene.frame_set(1)
scene.render.engine = 'BLENDER_EEVEE_NEXT'
scene.render.bake_bias = 0.0
scene.render.bake_samples = 0
scene.cycles.sampling_pattern = 'TABULATED_SOBOL'
scene.eevee.use_volume_custom_range = False
bpy.context.view_layer.update()

# ---- added for rendering (the .blend has no active camera and no usable light): camera, sun
cam_auto = bpy.data.cameras.new('AutoCamera')
cam_auto.lens = 50.0
cam_auto.sensor_width = 36.0
cam_auto.clip_end = 8093.75
ob_auto_camera = bpy.data.objects.new('AutoCamera', cam_auto)
scene.collection.objects.link(ob_auto_camera)
ob_auto_camera.location = (452.086, -552.403, 554.772)
ob_auto_camera.rotation_euler = (1.09748, -7.21219e-08, 0.694738)
scene.camera = ob_auto_camera
light_auto_sun = bpy.data.lights.new('AutoSun', 'SUN')
light_auto_sun.energy = 3.0
light_auto_sun.angle = 0.0523599
ob_auto_sun = bpy.data.objects.new('AutoSun', light_auto_sun)
scene.collection.objects.link(ob_auto_sun)
ob_auto_sun.rotation_euler = (0.872665, 0.174533, 0.523599)
bpy.context.view_layer.update()
